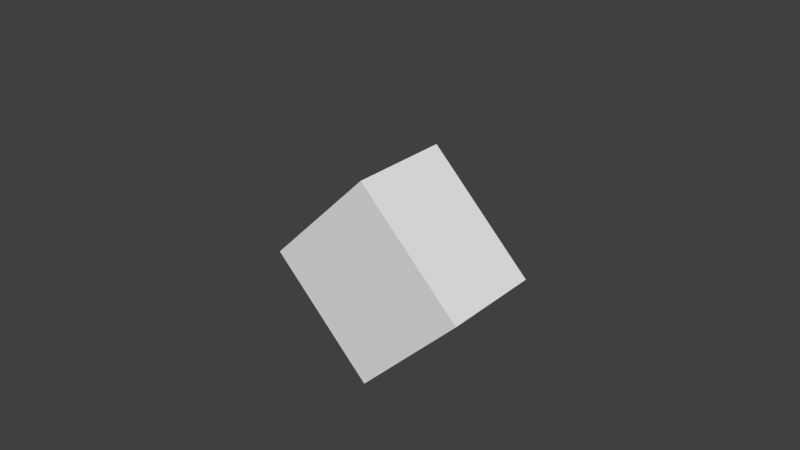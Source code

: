 # Source: meshes.blend  (saved by Blender 2.76.0; exported with 4.5.12 LTS)
import bpy
from mathutils import Matrix  # noqa: F401  (used for matrix-valued properties, if any)

bpy.ops.wm.read_factory_settings(use_empty=True)
scene = bpy.context.scene
scene.name = 'Scene'

# ---- collections
col_collection_1 = bpy.data.collections.new('Collection 1'); scene.collection.children.link(col_collection_1)
col_collection_1.hide_render = True
col_collection_1.hide_viewport = True
col_collection_2 = bpy.data.collections.new('Collection 2'); scene.collection.children.link(col_collection_2)
col_collection_2.hide_render = True
col_collection_2.hide_viewport = True
col_collection_3 = bpy.data.collections.new('Collection 3'); scene.collection.children.link(col_collection_3)
col_collection_3.hide_render = True
col_collection_3.hide_viewport = True
col_collection_4 = bpy.data.collections.new('Collection 4'); scene.collection.children.link(col_collection_4)
col_collection_4.hide_render = True
col_collection_4.hide_viewport = True
col_collection_5 = bpy.data.collections.new('Collection 5'); scene.collection.children.link(col_collection_5)
col_collection_5.hide_render = True
col_collection_5.hide_viewport = True
col_collection_6 = bpy.data.collections.new('Collection 6'); scene.collection.children.link(col_collection_6)
col_collection_6.hide_render = True
col_collection_6.hide_viewport = True
col_collection_7 = bpy.data.collections.new('Collection 7'); scene.collection.children.link(col_collection_7)
col_collection_7.hide_render = True
col_collection_7.hide_viewport = True
col_collection_8 = bpy.data.collections.new('Collection 8'); scene.collection.children.link(col_collection_8)
col_collection_8.hide_render = True
col_collection_8.hide_viewport = True
col_collection_11 = bpy.data.collections.new('Collection 11'); scene.collection.children.link(col_collection_11)
col_collection_11.hide_render = True
col_collection_11.hide_viewport = True
col_collection_12 = bpy.data.collections.new('Collection 12'); scene.collection.children.link(col_collection_12)
col_collection_13 = bpy.data.collections.new('Collection 13'); scene.collection.children.link(col_collection_13)
col_collection_13.hide_render = True
col_collection_13.hide_viewport = True
col_collection_14 = bpy.data.collections.new('Collection 14'); scene.collection.children.link(col_collection_14)
col_collection_14.hide_render = True
col_collection_14.hide_viewport = True
col_collection_15 = bpy.data.collections.new('Collection 15'); scene.collection.children.link(col_collection_15)
col_collection_15.hide_render = True
col_collection_15.hide_viewport = True
col_collection_16 = bpy.data.collections.new('Collection 16'); scene.collection.children.link(col_collection_16)
col_collection_16.hide_render = True
col_collection_16.hide_viewport = True
col_collection_17 = bpy.data.collections.new('Collection 17'); scene.collection.children.link(col_collection_17)
col_collection_17.hide_render = True
col_collection_17.hide_viewport = True

# ---- world
world_world = bpy.data.worlds.new('World'); scene.world = world_world
world_world.color = (0.05088, 0.05088, 0.05088)
world_world.use_sun_shadow = False
world_world.sun_shadow_jitter_overblur = 0.0
world_world.cycles.sampling_method = 'MANUAL'
world_world.cycles.sample_map_resolution = 256

# ---- meshes
me_red = bpy.data.meshes.new('red')
me_red.from_pydata([(0.0, -1.0, -1.0), (-0.629, -1.0, -0.5019), (0.0, 1.0, -1.0), (-0.629, 1.0, -0.5019), (0.629, -1.0, -0.5019), (0.629, 1.0, -0.5019), (-0.9487, -1.0, 0.001068), (-0.9487, 1.0, 0.001068), (0.9487, -1.0, 0.001068), (0.9487, 1.0, 0.001068), (-0.974, -1.0, 0.2941), (-0.974, 1.0, 0.2941), (0.9747, -1.0, 0.2941), (0.9747, 1.0, 0.2941), (-0.9331, -1.0, 0.5586), (-0.9331, 1.0, 0.5586), (0.9079, -1.0, 0.5586), (0.9079, 1.0, 0.5586), (-0.0008181, 1.0, 0.5586), (-0.0008181, -1.0, 0.5586), (0.8163, -1.0, 0.703), (0.8163, 1.0, 0.703), (0.07899, 1.0, 0.703), (0.07899, -1.0, 0.703), (-0.8219, -1.0, 0.6979), (-0.8219, 1.0, 0.6979), (-0.0767, 1.0, 0.6979), (-0.0767, -1.0, 0.6979), (0.5677, -1.0, 0.8561), (0.5677, 1.0, 0.8561), (0.3276, 1.0, 0.8561), (0.3276, -1.0, 0.8561), (-0.59, -1.0, 0.849), (-0.59, 1.0, 0.849), (-0.3087, 1.0, 0.849), (-0.3087, -1.0, 0.849)], [], [(1, 3, 2, 0), (5, 4, 0, 2), (3, 7, 11, 15, 25, 33, 34, 26, 18, 22, 30, 29, 21, 17, 13, 9, 5, 2), (4, 5, 9, 8), (0, 4, 8, 12, 16, 20, 28, 31, 23, 19, 27, 35, 32, 24, 14, 10, 6, 1), (3, 1, 6, 7), (8, 9, 13, 12), (7, 6, 10, 11), (13, 17, 16, 12), (11, 10, 14, 15), (18, 19, 23, 22), (22, 23, 31, 30), (16, 17, 21, 20), (15, 14, 24, 25), (19, 18, 26, 27), (30, 31, 28, 29), (32, 35, 34, 33), (25, 24, 32, 33), (27, 26, 34, 35), (21, 29, 28, 20)])
_uv = me_red.uv_layers.new(name='UVMap')
_uv.uv.foreach_set('vector', [0.2443, 0.9961, 0.00392, 0.9961, 0.005421, 0.7557, 0.2458, 0.7557, 0.2443, 0.9961, 0.00392, 0.9961, 0.005421, 0.7557, 0.2458, 0.7557, 0.1978, 0.7909, 0.2352, 0.858, 0.2413, 0.9029, 0.2384, 0.9358, 0.2321, 0.9718, 0.1981, 0.9879, 0.1726, 0.9823, 0.1533, 0.9712, 0.1287, 0.9545, 0.1046, 0.9769, 0.07988, 0.9883, 0.05409, 0.9881, 0.03004, 0.9751, 0.01558, 0.9507, 0.006173, 0.9106, 0.01181, 0.8642, 0.05135, 0.7941, 0.1258, 0.763, 0.001967, 0.7529, 0.2472, 0.7539, 0.2453, 0.9951, 0.00392, 0.9961, 0.1263, 0.7597, 0.2017, 0.8065, 0.2205, 0.8613, 0.2466, 0.8929, 0.2377, 0.9401, 0.2279, 0.9596, 0.2101, 0.9777, 0.1679, 0.9855, 0.1497, 0.9706, 0.1336, 0.9564, 0.119, 0.9708, 0.09466, 0.9887, 0.05686, 0.9813, 0.03602, 0.9689, 0.01951, 0.9494, 0.02003, 0.9148, 0.02827, 0.8674, 0.0577, 0.8048, 0.00392, 0.7578, 0.2453, 0.7539, 0.2453, 0.9951, 0.00392, 0.9961, 0.00392, 0.7539, 0.2423, 0.7529, 0.2443, 0.9951, 0.00392, 0.9961, 0.00392, 0.7558, 0.2443, 0.7529, 0.2433, 0.9971, 0.00392, 0.9961, 0.2464, 0.7544, 0.2453, 0.9946, 0.004214, 0.9962, 0.006086, 0.755, 0.005752, 0.7533, 0.244, 0.7564, 0.2449, 0.9948, 0.003284, 0.9958, 0.2425, 0.9969, 0.004247, 0.9953, 0.004869, 0.755, 0.2441, 0.7557, 0.2434, 0.995, 0.002218, 0.9942, 0.003927, 0.754, 0.2471, 0.7548, 0.002261, 0.7529, 0.2462, 0.752, 0.2446, 0.9951, 0.005958, 0.996, 0.0009067, 0.7589, 0.2421, 0.7557, 0.2433, 0.993, 0.003045, 0.9952, 0.2434, 0.9941, 0.003114, 0.9942, 0.007912, 0.754, 0.2442, 0.7539, 0.2433, 0.9955, 0.004277, 0.9961, 0.003523, 0.753, 0.245, 0.7537, 0.244, 0.7556, 0.2425, 0.9952, 0.002289, 0.9954, 0.002751, 0.7551, 0.004908, 0.7539, 0.2461, 0.7568, 0.2432, 0.9951, 0.001979, 0.9941, 0.2414, 0.9951, 0.003073, 0.9961, 0.004049, 0.7558, 0.2443, 0.7549, 0.2455, 0.7527, 0.2418, 0.992, 0.003981, 0.9961, 0.002776, 0.7539])
me_red.use_remesh_preserve_volume = False
me_red.use_remesh_preserve_attributes = False
me_red.use_mirror_vertex_groups = False
me_red.update()
me_purple = bpy.data.meshes.new('purple')
me_purple.from_pydata([(0.0, -1.0, -1.0), (0.0, -1.0, 1.0), (0.0, 1.0, -1.0), (0.0, 1.0, 1.0), (-1.0, -1.0, 0.0), (-1.0, 1.0, 0.0), (1.0, 1.0, 0.0), (1.0, -1.0, 0.0)], [], [(3, 5, 4, 1), (3, 1, 7, 6), (4, 5, 2, 0), (6, 2, 5, 3), (4, 0, 7, 1), (6, 7, 0, 2)])
_uv = me_purple.uv_layers.new(name='UVMap')
_uv.uv.foreach_set('vector', [0.2611, 0.9895, 0.2613, 0.9558, 0.2951, 0.9566, 0.2949, 0.9902, 0.2944, 0.9892, 0.2613, 0.9888, 0.2613, 0.956, 0.2944, 0.9564, 0.2949, 0.9901, 0.2605, 0.9894, 0.2609, 0.9557, 0.2953, 0.9564, 0.2552, 0.8771, 0.3747, 0.7519, 0.4951, 0.8733, 0.3739, 0.9985, 0.2539, 0.873, 0.3795, 0.7524, 0.4984, 0.8797, 0.3712, 0.9987, 0.2962, 0.9911, 0.2596, 0.9903, 0.2598, 0.9559, 0.2964, 0.9567])
me_purple.use_remesh_preserve_volume = False
me_purple.use_remesh_preserve_attributes = False
me_purple.use_mirror_vertex_groups = False
me_purple.update()
me_blue = bpy.data.meshes.new('blue')
me_blue.from_pydata([(0.0, -1.0, -1.0), (-1.0, -1.0, 1.0), (0.0, 1.0, -1.0), (-1.0, 1.0, 1.0), (1.0, -1.0, 1.0), (1.0, 1.0, 1.0)], [], [(1, 3, 2, 0), (5, 4, 0, 2), (4, 1, 0), (4, 5, 3, 1), (3, 5, 2)])
_uv = me_blue.uv_layers.new(name='UVMap')
_uv.uv.foreach_set('vector', [0.7417, 0.9906, 0.5085, 0.9897, 0.5095, 0.7566, 0.7426, 0.7575, 0.7417, 0.9906, 0.5085, 0.9897, 0.5095, 0.7566, 0.7426, 0.7575, 0.7417, 0.9906, 0.5085, 0.9897, 0.6263, 0.7606, 0.7417, 0.9906, 0.5085, 0.9897, 0.5095, 0.7566, 0.7426, 0.7575, 0.7417, 0.9906, 0.5085, 0.9897, 0.6217, 0.7652])
me_blue.use_remesh_preserve_volume = False
me_blue.use_remesh_preserve_attributes = False
me_blue.use_mirror_vertex_groups = False
me_blue.update()
me_cyan = bpy.data.meshes.new('cyan')
me_cyan.from_pydata([(-1.0, -1.0, -1.0), (0.0, -1.0, 1.0), (-1.0, 1.0, -1.0), (0.0, 1.0, 1.0), (1.0, -1.0, -1.0), (1.0, 1.0, -1.0)], [], [(1, 3, 2, 0), (3, 1, 4, 5), (0, 2, 5, 4), (1, 0, 4), (3, 5, 2)])
_uv = me_cyan.uv_layers.new(name='UVMap')
_uv.uv.foreach_set('vector', [0.9922, 0.9913, 0.7574, 0.9937, 0.755, 0.759, 0.9898, 0.7566, 0.9922, 0.9913, 0.7574, 0.9937, 0.755, 0.759, 0.9898, 0.7566, 0.9922, 0.9913, 0.7574, 0.9937, 0.755, 0.759, 0.9898, 0.7566, 0.8721, 0.9875, 0.755, 0.759, 0.9898, 0.7566, 0.8706, 0.9937, 0.755, 0.759, 0.9898, 0.7566])
me_cyan.use_remesh_preserve_volume = False
me_cyan.use_remesh_preserve_attributes = False
me_cyan.use_mirror_vertex_groups = False
me_cyan.update()
me_green = bpy.data.meshes.new('green')
me_green.from_pydata([(0.0, -1.0, -1.0), (0.0, 1.0, -1.0), (0.5, -1.0, -0.866), (0.5, 1.0, -0.866), (0.866, -1.0, -0.5), (0.866, 1.0, -0.5), (1.0, -1.0, 8.742e-08), (1.0, 1.0, 0.0), (0.866, -1.0, 0.5), (0.866, 1.0, 0.5), (0.5, -1.0, 0.866), (0.5, 1.0, 0.866), (1.51e-07, -1.0, 1.0), (1.51e-07, 1.0, 1.0), (-0.5, -1.0, 0.866), (-0.5, 1.0, 0.866), (-0.866, -1.0, 0.5), (-0.866, 1.0, 0.5), (-1.0, -1.0, 5.086e-07), (-1.0, 1.0, 4.212e-07), (-0.866, -1.0, -0.5), (-0.866, 1.0, -0.5), (-0.5, -1.0, -0.866), (-0.5, 1.0, -0.866)], [], [(0, 1, 3, 2), (2, 3, 5, 4), (4, 5, 7, 6), (6, 7, 9, 8), (8, 9, 11, 10), (10, 11, 13, 12), (12, 13, 15, 14), (14, 15, 17, 16), (16, 17, 19, 18), (18, 19, 21, 20), (3, 1, 23, 21, 19, 17, 15, 13, 11, 9, 7, 5), (22, 23, 1, 0), (20, 21, 23, 22), (0, 2, 4, 6, 8, 10, 12, 14, 16, 18, 20, 22)])
_uv = me_green.uv_layers.new(name='UVMap')
_uv.uv.foreach_set('vector', [0.01076, 0.7145, 0.03834, 0.7145, 0.03834, 0.7421, 0.01076, 0.7421, 0.01091, 0.7153, 0.03791, 0.7153, 0.03791, 0.7423, 0.01091, 0.7423, 0.00964, 0.7145, 0.03715, 0.7145, 0.03715, 0.742, 0.00964, 0.742, 0.009982, 0.7154, 0.03681, 0.7154, 0.03681, 0.7423, 0.009982, 0.7423, 0.0118, 0.7162, 0.03615, 0.7162, 0.03615, 0.7406, 0.0118, 0.7406, 0.01017, 0.7152, 0.03757, 0.715, 0.03778, 0.7424, 0.01038, 0.7426, 0.03735, 0.7427, 0.008976, 0.7427, 0.008984, 0.7143, 0.03736, 0.7143, 0.03674, 0.7414, 0.01026, 0.7416, 0.01005, 0.7151, 0.03654, 0.7149, 0.03669, 0.7418, 0.01042, 0.7421, 0.01011, 0.7159, 0.03638, 0.7155, 0.03714, 0.7416, 0.01134, 0.7416, 0.01139, 0.7158, 0.03719, 0.7158, 0.06393, 0.5265, 0.1221, 0.5104, 0.1805, 0.5255, 0.2235, 0.5678, 0.2396, 0.626, 0.2245, 0.6844, 0.1822, 0.7274, 0.124, 0.7435, 0.06559, 0.7284, 0.02257, 0.6861, 0.006475, 0.6279, 0.02161, 0.5695, 0.03724, 0.7425, 0.009696, 0.7427, 0.009556, 0.7151, 0.0371, 0.715, 0.03664, 0.7408, 0.0124, 0.7411, 0.01218, 0.7168, 0.03642, 0.7166, 0.1231, 0.5026, 0.1851, 0.5182, 0.2309, 0.5627, 0.2484, 0.6241, 0.2328, 0.6861, 0.1883, 0.7319, 0.1269, 0.7493, 0.06492, 0.7337, 0.01909, 0.6893, 0.00164, 0.6278, 0.01724, 0.5659, 0.06172, 0.5201])
me_green.use_remesh_preserve_volume = False
me_green.use_remesh_preserve_attributes = False
me_green.use_mirror_vertex_groups = False
me_green.update()
me_yellow = bpy.data.meshes.new('yellow')
me_yellow.from_pydata([(-0.6278, -1.0, -1.0), (-0.996, -1.0, 0.2334), (-0.6278, 1.0, -1.0), (-0.996, 1.0, 0.2334), (0.6278, -1.0, -1.0), (0.996, -1.0, 0.2334), (0.6278, 1.0, -1.0), (0.996, 1.0, 0.2334), (-0.4919, -1.0, -0.2867), (-0.4919, 1.0, -0.2867), (0.0, 1.0, 1.0), (0.4919, 1.0, -0.2867), (0.0, 1.0, -0.6583), (0.4919, -1.0, -0.2867), (0.0, -1.0, 1.0), (0.0, -1.0, -0.6583), (0.3041, 1.0, 0.3299), (-0.3041, -1.0, 0.3299), (-0.3041, 1.0, 0.3299), (0.3041, -1.0, 0.3299)], [], [(16, 7, 11, 6, 12, 2, 9, 3, 18, 10), (17, 1, 8, 0, 15, 4, 13, 5, 19, 14), (18, 17, 14, 10), (17, 18, 3, 1), (19, 16, 10, 14), (16, 19, 5, 7), (13, 11, 7, 5), (4, 6, 11, 13), (3, 9, 8, 1), (0, 8, 9, 2), (0, 2, 12, 15), (15, 12, 6, 4)])
_uv = me_yellow.uv_layers.new(name='UVMap')
_uv.uv.foreach_set('vector', [0.3383, 0.6643, 0.2538, 0.6525, 0.3154, 0.589, 0.2988, 0.5018, 0.3755, 0.5436, 0.4522, 0.5018, 0.4356, 0.589, 0.4972, 0.6525, 0.4126, 0.6643, 0.3755, 0.7462, 0.3405, 0.6665, 0.2576, 0.6549, 0.318, 0.5926, 0.3017, 0.5072, 0.3769, 0.5482, 0.452, 0.5072, 0.4357, 0.5926, 0.4961, 0.6549, 0.4133, 0.6665, 0.3769, 0.7467, 0.2647, 0.512, 0.4881, 0.5109, 0.4892, 0.7385, 0.2658, 0.7396, 0.4857, 0.7412, 0.2707, 0.7434, 0.2682, 0.4984, 0.4832, 0.4962, 0.258, 0.5038, 0.49, 0.5038, 0.49, 0.7428, 0.258, 0.7428, 0.4905, 0.738, 0.2537, 0.738, 0.2537, 0.5016, 0.4905, 0.5016, 0.2545, 0.502, 0.4935, 0.502, 0.4935, 0.7389, 0.2545, 0.7389, 0.2562, 0.5019, 0.4879, 0.5019, 0.4879, 0.7409, 0.2562, 0.7409, 0.2685, 0.7252, 0.2688, 0.5193, 0.4815, 0.5196, 0.4812, 0.7255, 0.495, 0.5068, 0.495, 0.7438, 0.2589, 0.7438, 0.2589, 0.5068, 0.2551, 0.5059, 0.489, 0.5059, 0.489, 0.742, 0.2551, 0.742, 0.4867, 0.7429, 0.2566, 0.742, 0.2575, 0.505, 0.4875, 0.5058])
me_yellow.use_remesh_preserve_volume = False
me_yellow.use_remesh_preserve_attributes = False
me_yellow.use_mirror_vertex_groups = False
me_yellow.update()
me_selector = bpy.data.meshes.new('selector')
me_selector.from_pydata([(-0.1, -1.0, -1.0), (-0.1, -1.0, -1.2), (0.1, -1.0, -1.0), (0.1, -1.0, -1.2), (-0.1, -0.8, -1.0), (-0.1, -0.8, -1.2), (0.1, -0.8, -1.0), (0.1, -0.8, -1.2), (-0.1, -1.2, -1.0), (-0.1, -1.2, -1.2), (0.1, -1.2, -1.0), (0.1, -1.2, -1.2), (0.3, -1.0, -1.0), (0.3, -1.0, -1.2), (0.3, -1.2, -1.0), (0.3, -1.2, -1.2), (-0.1, -1.0, -0.8), (0.1, -1.0, -0.8), (-0.1, -1.2, -0.8), (0.1, -1.2, -0.8), (0.1, 1.2, -1.0), (0.1, 1.2, -1.2), (0.1, 1.0, -1.0), (0.1, 1.0, -1.2), (0.3, 1.2, -1.0), (0.3, 1.2, -1.2), (0.3, 1.0, -1.0), (0.3, 1.0, -1.2), (-0.1, 1.2, -1.0), (-0.1, 1.2, -1.2), (-0.1, 1.0, -1.0), (-0.1, 1.0, -1.2), (0.1, 0.8, -1.0), (0.1, 0.8, -1.2), (-0.1, 0.8, -1.0), (-0.1, 0.8, -1.2), (0.1, 1.2, -0.8), (0.1, 1.0, -0.8), (-0.1, 1.2, -0.8), (-0.1, 1.0, -0.8), (-0.1, 1.0, 1.0), (-0.1, 1.0, 1.2), (0.1, 1.0, 1.0), (0.1, 1.0, 1.2), (-0.1, 0.8, 1.0), (-0.1, 0.8, 1.2), (0.1, 0.8, 1.0), (0.1, 0.8, 1.2), (-0.1, 1.2, 1.0), (-0.1, 1.2, 1.2), (0.1, 1.2, 1.0), (0.1, 1.2, 1.2), (0.3, 1.0, 1.0), (0.3, 1.0, 1.2), (0.3, 1.2, 1.0), (0.3, 1.2, 1.2), (-0.1, 1.0, 0.8), (0.1, 1.0, 0.8), (-0.1, 1.2, 0.8), (0.1, 1.2, 0.8), (0.1, -1.2, 1.0), (0.1, -1.2, 1.2), (0.1, -1.0, 1.0), (0.1, -1.0, 1.2), (0.3, -1.2, 1.0), (0.3, -1.2, 1.2), (0.3, -1.0, 1.0), (0.3, -1.0, 1.2), (-0.1, -1.2, 1.0), (-0.1, -1.2, 1.2), (-0.1, -1.0, 1.0), (-0.1, -1.0, 1.2), (0.1, -0.8, 1.0), (0.1, -0.8, 1.2), (-0.1, -0.8, 1.0), (-0.1, -0.8, 1.2), (0.1, -1.2, 0.8), (0.1, -1.0, 0.8), (-0.1, -1.2, 0.8), (-0.1, -1.0, 0.8), (-0.3, -1.0, -1.0), (-0.3, -1.0, -1.2), (-0.3, -1.2, -1.0), (-0.3, -1.2, -1.2), (-0.3, 1.2, -1.0), (-0.3, 1.2, -1.2), (-0.3, 1.0, -1.0), (-0.3, 1.0, -1.2), (-0.3, 1.0, 1.0), (-0.3, 1.0, 1.2), (-0.3, 1.2, 1.0), (-0.3, 1.2, 1.2), (-0.3, -1.2, 1.0), (-0.3, -1.2, 1.2), (-0.3, -1.0, 1.0), (-0.3, -1.0, 1.2), (2.2, 1.0, -1.0), (2.2, 1.0, -1.2), (2.0, 1.0, -1.0), (2.0, 1.0, -1.2), (2.2, 0.8, -1.0), (2.2, 0.8, -1.2), (2.0, 0.8, -1.0), (2.0, 0.8, -1.2), (2.2, 1.2, -1.0), (2.2, 1.2, -1.2), (2.0, 1.2, -1.0), (2.0, 1.2, -1.2), (1.8, 1.0, -1.0), (1.8, 1.0, -1.2), (1.8, 1.2, -1.0), (1.8, 1.2, -1.2), (2.2, 1.0, -0.8), (2.0, 1.0, -0.8), (2.2, 1.2, -0.8), (2.0, 1.2, -0.8), (-2.2, -1.0, -1.0), (-2.2, -1.0, -1.2), (-2.0, -1.0, -1.0), (-2.0, -1.0, -1.2), (-2.2, -0.8, -1.0), (-2.2, -0.8, -1.2), (-2.0, -0.8, -1.0), (-2.0, -0.8, -1.2), (-2.2, -1.2, -1.0), (-2.2, -1.2, -1.2), (-2.0, -1.2, -1.0), (-2.0, -1.2, -1.2), (-1.8, -1.0, -1.0), (-1.8, -1.0, -1.2), (-1.8, -1.2, -1.0), (-1.8, -1.2, -1.2), (-2.2, -1.0, -0.8), (-2.0, -1.0, -0.8), (-2.2, -1.2, -0.8), (-2.0, -1.2, -0.8), (-2.0, 1.2, -1.0), (-2.0, 1.2, -1.2), (-2.0, 1.0, -1.0), (-2.0, 1.0, -1.2), (-1.8, 1.2, -1.0), (-1.8, 1.2, -1.2), (-1.8, 1.0, -1.0), (-1.8, 1.0, -1.2), (-2.2, 1.2, -1.0), (-2.2, 1.2, -1.2), (-2.2, 1.0, -1.0), (-2.2, 1.0, -1.2), (-2.0, 0.8, -1.0), (-2.0, 0.8, -1.2), (-2.2, 0.8, -1.0), (-2.2, 0.8, -1.2), (-2.0, 1.2, -0.8), (-2.0, 1.0, -0.8), (-2.2, 1.2, -0.8), (-2.2, 1.0, -0.8), (2.0, -1.2, -1.0), (2.0, -1.2, -1.2), (2.0, -1.0, -1.0), (2.0, -1.0, -1.2), (1.8, -1.2, -1.0), (1.8, -1.2, -1.2), (1.8, -1.0, -1.0), (1.8, -1.0, -1.2), (2.2, -1.2, -1.0), (2.2, -1.2, -1.2), (2.2, -1.0, -1.0), (2.2, -1.0, -1.2), (2.0, -0.8, -1.0), (2.0, -0.8, -1.2), (2.2, -0.8, -1.0), (2.2, -0.8, -1.2), (2.0, -1.2, -0.8), (2.0, -1.0, -0.8), (2.2, -1.2, -0.8), (2.2, -1.0, -0.8), (-2.2, 1.0, 1.0), (-2.2, 1.0, 1.2), (-2.0, 1.0, 1.0), (-2.0, 1.0, 1.2), (-2.2, 0.8, 1.0), (-2.2, 0.8, 1.2), (-2.0, 0.8, 1.0), (-2.0, 0.8, 1.2), (-2.2, 1.2, 1.0), (-2.2, 1.2, 1.2), (-2.0, 1.2, 1.0), (-2.0, 1.2, 1.2), (-1.8, 1.0, 1.0), (-1.8, 1.0, 1.2), (-1.8, 1.2, 1.0), (-1.8, 1.2, 1.2), (-2.2, 1.0, 0.8), (-2.0, 1.0, 0.8), (-2.2, 1.2, 0.8), (-2.0, 1.2, 0.8), (2.2, -1.0, 1.0), (2.2, -1.0, 1.2), (2.0, -1.0, 1.0), (2.0, -1.0, 1.2), (2.2, -0.8, 1.0), (2.2, -0.8, 1.2), (2.0, -0.8, 1.0), (2.0, -0.8, 1.2), (2.2, -1.2, 1.0), (2.2, -1.2, 1.2), (2.0, -1.2, 1.0), (2.0, -1.2, 1.2), (1.8, -1.0, 1.0), (1.8, -1.0, 1.2), (1.8, -1.2, 1.0), (1.8, -1.2, 1.2), (2.2, -1.0, 0.8), (2.0, -1.0, 0.8), (2.2, -1.2, 0.8), (2.0, -1.2, 0.8), (2.0, 1.2, 1.0), (2.0, 1.2, 1.2), (2.0, 1.0, 1.0), (2.0, 1.0, 1.2), (1.8, 1.2, 1.0), (1.8, 1.2, 1.2), (1.8, 1.0, 1.0), (1.8, 1.0, 1.2), (2.2, 1.2, 1.0), (2.2, 1.2, 1.2), (2.2, 1.0, 1.0), (2.2, 1.0, 1.2), (2.0, 0.8, 1.0), (2.0, 0.8, 1.2), (2.2, 0.8, 1.0), (2.2, 0.8, 1.2), (2.0, 1.2, 0.8), (2.0, 1.0, 0.8), (2.2, 1.2, 0.8), (2.2, 1.0, 0.8), (-2.0, -1.2, 1.0), (-2.0, -1.2, 1.2), (-2.0, -1.0, 1.0), (-2.0, -1.0, 1.2), (-1.8, -1.2, 1.0), (-1.8, -1.2, 1.2), (-1.8, -1.0, 1.0), (-1.8, -1.0, 1.2), (-2.2, -1.2, 1.0), (-2.2, -1.2, 1.2), (-2.2, -1.0, 1.0), (-2.2, -1.0, 1.2), (-2.0, -0.8, 1.0), (-2.0, -0.8, 1.2), (-2.2, -0.8, 1.0), (-2.2, -0.8, 1.2), (-2.0, -1.2, 0.8), (-2.0, -1.0, 0.8), (-2.2, -1.2, 0.8), (-2.2, -1.0, 0.8)], [], [(11, 3, 13, 15), (3, 7, 6, 2), (7, 5, 4, 6), (5, 1, 0, 4), (0, 2, 6, 4), (5, 7, 3, 1), (9, 11, 10, 8), (1, 9, 83, 81), (10, 2, 17, 19), (1, 3, 11, 9), (13, 12, 14, 15), (3, 2, 12, 13), (2, 10, 14, 12), (10, 11, 15, 14), (17, 16, 18, 19), (2, 0, 16, 17), (0, 8, 18, 16), (8, 10, 19, 18), (31, 23, 33, 35), (23, 27, 26, 22), (27, 25, 24, 26), (25, 21, 20, 24), (20, 22, 26, 24), (25, 27, 23, 21), (49, 48, 90, 91), (20, 21, 29, 28), (30, 22, 37, 39), (21, 23, 31, 29), (33, 32, 34, 35), (23, 22, 32, 33), (22, 30, 34, 32), (30, 31, 35, 34), (37, 36, 38, 39), (22, 20, 36, 37), (20, 28, 38, 36), (28, 30, 39, 38), (51, 43, 53, 55), (43, 47, 46, 42), (47, 45, 44, 46), (45, 41, 40, 44), (40, 42, 46, 44), (45, 47, 43, 41), (49, 51, 50, 48), (69, 71, 95, 93), (50, 42, 57, 59), (41, 43, 51, 49), (53, 52, 54, 55), (43, 42, 52, 53), (42, 50, 54, 52), (50, 51, 55, 54), (57, 56, 58, 59), (42, 40, 56, 57), (40, 48, 58, 56), (48, 50, 59, 58), (71, 63, 73, 75), (63, 67, 66, 62), (67, 65, 64, 66), (65, 61, 60, 64), (60, 62, 66, 64), (65, 67, 63, 61), (48, 40, 88, 90), (60, 61, 69, 68), (70, 62, 77, 79), (61, 63, 71, 69), (73, 72, 74, 75), (63, 62, 72, 73), (62, 70, 74, 72), (70, 71, 75, 74), (77, 76, 78, 79), (62, 60, 76, 77), (60, 68, 78, 76), (68, 70, 79, 78), (80, 81, 83, 82), (85, 87, 86, 84), (88, 89, 91, 90), (93, 95, 94, 92), (71, 70, 94, 95), (28, 29, 85, 84), (8, 0, 80, 82), (70, 68, 92, 94), (29, 31, 87, 85), (9, 8, 82, 83), (40, 41, 89, 88), (31, 30, 86, 87), (30, 28, 84, 86), (0, 1, 81, 80), (41, 49, 91, 89), (68, 69, 93, 92), (107, 99, 109, 111), (99, 103, 102, 98), (103, 101, 100, 102), (101, 97, 96, 100), (96, 98, 102, 100), (101, 103, 99, 97), (105, 107, 106, 104), (96, 97, 105, 104), (106, 98, 113, 115), (97, 99, 107, 105), (109, 108, 110, 111), (99, 98, 108, 109), (98, 106, 110, 108), (106, 107, 111, 110), (113, 112, 114, 115), (98, 96, 112, 113), (96, 104, 114, 112), (104, 106, 115, 114), (127, 119, 129, 131), (119, 123, 122, 118), (123, 121, 120, 122), (121, 117, 116, 120), (116, 118, 122, 120), (121, 123, 119, 117), (125, 127, 126, 124), (116, 117, 125, 124), (126, 118, 133, 135), (117, 119, 127, 125), (129, 128, 130, 131), (119, 118, 128, 129), (118, 126, 130, 128), (126, 127, 131, 130), (133, 132, 134, 135), (118, 116, 132, 133), (116, 124, 134, 132), (124, 126, 135, 134), (147, 139, 149, 151), (139, 143, 142, 138), (143, 141, 140, 142), (141, 137, 136, 140), (136, 138, 142, 140), (141, 143, 139, 137), (145, 147, 146, 144), (136, 137, 145, 144), (146, 138, 153, 155), (137, 139, 147, 145), (149, 148, 150, 151), (139, 138, 148, 149), (138, 146, 150, 148), (146, 147, 151, 150), (153, 152, 154, 155), (138, 136, 152, 153), (136, 144, 154, 152), (144, 146, 155, 154), (167, 159, 169, 171), (159, 163, 162, 158), (163, 161, 160, 162), (161, 157, 156, 160), (156, 158, 162, 160), (161, 163, 159, 157), (165, 167, 166, 164), (156, 157, 165, 164), (166, 158, 173, 175), (157, 159, 167, 165), (169, 168, 170, 171), (159, 158, 168, 169), (158, 166, 170, 168), (166, 167, 171, 170), (173, 172, 174, 175), (158, 156, 172, 173), (156, 164, 174, 172), (164, 166, 175, 174), (187, 179, 189, 191), (179, 183, 182, 178), (183, 181, 180, 182), (181, 177, 176, 180), (176, 178, 182, 180), (181, 183, 179, 177), (185, 187, 186, 184), (176, 177, 185, 184), (186, 178, 193, 195), (177, 179, 187, 185), (189, 188, 190, 191), (179, 178, 188, 189), (178, 186, 190, 188), (186, 187, 191, 190), (193, 192, 194, 195), (178, 176, 192, 193), (176, 184, 194, 192), (184, 186, 195, 194), (207, 199, 209, 211), (199, 203, 202, 198), (203, 201, 200, 202), (201, 197, 196, 200), (196, 198, 202, 200), (201, 203, 199, 197), (205, 207, 206, 204), (196, 197, 205, 204), (206, 198, 213, 215), (197, 199, 207, 205), (209, 208, 210, 211), (199, 198, 208, 209), (198, 206, 210, 208), (206, 207, 211, 210), (213, 212, 214, 215), (198, 196, 212, 213), (196, 204, 214, 212), (204, 206, 215, 214), (227, 219, 229, 231), (219, 223, 222, 218), (223, 221, 220, 222), (221, 217, 216, 220), (216, 218, 222, 220), (221, 223, 219, 217), (225, 227, 226, 224), (216, 217, 225, 224), (226, 218, 233, 235), (217, 219, 227, 225), (229, 228, 230, 231), (219, 218, 228, 229), (218, 226, 230, 228), (226, 227, 231, 230), (233, 232, 234, 235), (218, 216, 232, 233), (216, 224, 234, 232), (224, 226, 235, 234), (247, 239, 249, 251), (239, 243, 242, 238), (243, 241, 240, 242), (241, 237, 236, 240), (236, 238, 242, 240), (241, 243, 239, 237), (245, 247, 246, 244), (236, 237, 245, 244), (246, 238, 253, 255), (237, 239, 247, 245), (249, 248, 250, 251), (239, 238, 248, 249), (238, 246, 250, 248), (246, 247, 251, 250), (253, 252, 254, 255), (238, 236, 252, 253), (236, 244, 254, 252), (244, 246, 255, 254)])
_uv = me_selector.uv_layers.new(name='UVMap')
_uv.uv.foreach_set('vector', [0.5121, 0.5071, 0.7439, 0.5071, 0.7439, 0.7389, 0.5121, 0.7389, 0.5121, 0.5071, 0.7439, 0.5071, 0.7439, 0.7389, 0.5121, 0.7389, 0.5121, 0.5071, 0.7439, 0.5071, 0.7439, 0.7389, 0.5121, 0.7389, 0.5121, 0.5071, 0.7439, 0.5071, 0.7439, 0.7389, 0.5121, 0.7389, 0.5121, 0.5071, 0.7439, 0.5071, 0.7439, 0.7389, 0.5121, 0.7389, 0.5121, 0.5071, 0.7439, 0.5071, 0.7439, 0.7389, 0.5121, 0.7389, 0.5121, 0.5071, 0.7439, 0.5071, 0.7439, 0.7389, 0.5121, 0.7389, 0.5121, 0.5071, 0.7439, 0.5071, 0.7439, 0.7389, 0.5121, 0.7389, 0.5121, 0.5071, 0.7439, 0.5071, 0.7439, 0.7389, 0.5121, 0.7389, 0.5121, 0.5071, 0.7439, 0.5071, 0.7439, 0.7389, 0.5121, 0.7389, 0.5121, 0.5071, 0.7439, 0.5071, 0.7439, 0.7389, 0.5121, 0.7389, 0.5121, 0.5071, 0.7439, 0.5071, 0.7439, 0.7389, 0.5121, 0.7389, 0.5121, 0.5071, 0.7439, 0.5071, 0.7439, 0.7389, 0.5121, 0.7389, 0.5121, 0.5071, 0.7439, 0.5071, 0.7439, 0.7389, 0.5121, 0.7389, 0.5121, 0.5071, 0.7439, 0.5071, 0.7439, 0.7389, 0.5121, 0.7389, 0.5121, 0.5071, 0.7439, 0.5071, 0.7439, 0.7389, 0.5121, 0.7389, 0.5121, 0.5071, 0.7439, 0.5071, 0.7439, 0.7389, 0.5121, 0.7389, 0.5121, 0.5071, 0.7439, 0.5071, 0.7439, 0.7389, 0.5121, 0.7389, 0.5121, 0.5071, 0.7439, 0.5071, 0.7439, 0.7389, 0.5121, 0.7389, 0.5121, 0.5071, 0.7439, 0.5071, 0.7439, 0.7389, 0.5121, 0.7389, 0.5121, 0.5071, 0.7439, 0.5071, 0.7439, 0.7389, 0.5121, 0.7389, 0.5121, 0.5071, 0.7439, 0.5071, 0.7439, 0.7389, 0.5121, 0.7389, 0.5121, 0.5071, 0.7439, 0.5071, 0.7439, 0.7389, 0.5121, 0.7389, 0.5121, 0.5071, 0.7439, 0.5071, 0.7439, 0.7389, 0.5121, 0.7389, 0.5121, 0.5071, 0.7439, 0.5071, 0.7439, 0.7389, 0.5121, 0.7389, 0.5121, 0.5071, 0.7439, 0.5071, 0.7439, 0.7389, 0.5121, 0.7389, 0.5121, 0.5071, 0.7439, 0.5071, 0.7439, 0.7389, 0.5121, 0.7389, 0.5121, 0.5071, 0.7439, 0.5071, 0.7439, 0.7389, 0.5121, 0.7389, 0.5121, 0.5071, 0.7439, 0.5071, 0.7439, 0.7389, 0.5121, 0.7389, 0.5121, 0.5071, 0.7439, 0.5071, 0.7439, 0.7389, 0.5121, 0.7389, 0.5121, 0.5071, 0.7439, 0.5071, 0.7439, 0.7389, 0.5121, 0.7389, 0.5121, 0.5071, 0.7439, 0.5071, 0.7439, 0.7389, 0.5121, 0.7389, 0.5121, 0.5071, 0.7439, 0.5071, 0.7439, 0.7389, 0.5121, 0.7389, 0.5121, 0.5071, 0.7439, 0.5071, 0.7439, 0.7389, 0.5121, 0.7389, 0.5121, 0.5071, 0.7439, 0.5071, 0.7439, 0.7389, 0.5121, 0.7389, 0.5121, 0.5071, 0.7439, 0.5071, 0.7439, 0.7389, 0.5121, 0.7389, 0.5121, 0.5071, 0.7439, 0.5071, 0.7439, 0.7389, 0.5121, 0.7389, 0.5121, 0.5071, 0.7439, 0.5071, 0.7439, 0.7389, 0.5121, 0.7389, 0.5121, 0.5071, 0.7439, 0.5071, 0.7439, 0.7389, 0.5121, 0.7389, 0.5121, 0.5071, 0.7439, 0.5071, 0.7439, 0.7389, 0.5121, 0.7389, 0.5121, 0.5071, 0.7439, 0.5071, 0.7439, 0.7389, 0.5121, 0.7389, 0.5121, 0.5071, 0.7439, 0.5071, 0.7439, 0.7389, 0.5121, 0.7389, 0.5121, 0.5071, 0.7439, 0.5071, 0.7439, 0.7389, 0.5121, 0.7389, 0.5121, 0.5071, 0.7439, 0.5071, 0.7439, 0.7389, 0.5121, 0.7389, 0.5121, 0.5071, 0.7439, 0.5071, 0.7439, 0.7389, 0.5121, 0.7389, 0.5121, 0.5071, 0.7439, 0.5071, 0.7439, 0.7389, 0.5121, 0.7389, 0.5121, 0.5071, 0.7439, 0.5071, 0.7439, 0.7389, 0.5121, 0.7389, 0.5121, 0.5071, 0.7439, 0.5071, 0.7439, 0.7389, 0.5121, 0.7389, 0.5121, 0.5071, 0.7439, 0.5071, 0.7439, 0.7389, 0.5121, 0.7389, 0.5121, 0.5071, 0.7439, 0.5071, 0.7439, 0.7389, 0.5121, 0.7389, 0.5121, 0.5071, 0.7439, 0.5071, 0.7439, 0.7389, 0.5121, 0.7389, 0.5121, 0.5071, 0.7439, 0.5071, 0.7439, 0.7389, 0.5121, 0.7389, 0.5121, 0.5071, 0.7439, 0.5071, 0.7439, 0.7389, 0.5121, 0.7389, 0.5121, 0.5071, 0.7439, 0.5071, 0.7439, 0.7389, 0.5121, 0.7389, 0.5121, 0.5071, 0.7439, 0.5071, 0.7439, 0.7389, 0.5121, 0.7389, 0.5121, 0.5071, 0.7439, 0.5071, 0.7439, 0.7389, 0.5121, 0.7389, 0.5121, 0.5071, 0.7439, 0.5071, 0.7439, 0.7389, 0.5121, 0.7389, 0.5121, 0.5071, 0.7439, 0.5071, 0.7439, 0.7389, 0.5121, 0.7389, 0.5121, 0.5071, 0.7439, 0.5071, 0.7439, 0.7389, 0.5121, 0.7389, 0.5121, 0.5071, 0.7439, 0.5071, 0.7439, 0.7389, 0.5121, 0.7389, 0.5121, 0.5071, 0.7439, 0.5071, 0.7439, 0.7389, 0.5121, 0.7389, 0.5121, 0.5071, 0.7439, 0.5071, 0.7439, 0.7389, 0.5121, 0.7389, 0.5121, 0.5071, 0.7439, 0.5071, 0.7439, 0.7389, 0.5121, 0.7389, 0.5121, 0.5071, 0.7439, 0.5071, 0.7439, 0.7389, 0.5121, 0.7389, 0.5121, 0.5071, 0.7439, 0.5071, 0.7439, 0.7389, 0.5121, 0.7389, 0.5121, 0.5071, 0.7439, 0.5071, 0.7439, 0.7389, 0.5121, 0.7389, 0.5121, 0.5071, 0.7439, 0.5071, 0.7439, 0.7389, 0.5121, 0.7389, 0.5121, 0.5071, 0.7439, 0.5071, 0.7439, 0.7389, 0.5121, 0.7389, 0.5121, 0.5071, 0.7439, 0.5071, 0.7439, 0.7389, 0.5121, 0.7389, 0.5121, 0.5071, 0.7439, 0.5071, 0.7439, 0.7389, 0.5121, 0.7389, 0.5121, 0.5071, 0.7439, 0.5071, 0.7439, 0.7389, 0.5121, 0.7389, 0.5121, 0.5071, 0.7439, 0.5071, 0.7439, 0.7389, 0.5121, 0.7389, 0.5121, 0.5071, 0.7439, 0.5071, 0.7439, 0.7389, 0.5121, 0.7389, 0.5121, 0.5071, 0.7439, 0.5071, 0.7439, 0.7389, 0.5121, 0.7389, 0.5121, 0.5071, 0.7439, 0.5071, 0.7439, 0.7389, 0.5121, 0.7389, 0.5121, 0.5071, 0.7439, 0.5071, 0.7439, 0.7389, 0.5121, 0.7389, 0.5121, 0.5071, 0.7439, 0.5071, 0.7439, 0.7389, 0.5121, 0.7389, 0.5121, 0.5071, 0.7439, 0.5071, 0.7439, 0.7389, 0.5121, 0.7389, 0.5121, 0.5071, 0.7439, 0.5071, 0.7439, 0.7389, 0.5121, 0.7389, 0.5121, 0.5071, 0.7439, 0.5071, 0.7439, 0.7389, 0.5121, 0.7389, 0.5121, 0.5071, 0.7439, 0.5071, 0.7439, 0.7389, 0.5121, 0.7389, 0.5121, 0.5071, 0.7439, 0.5071, 0.7439, 0.7389, 0.5121, 0.7389, 0.5121, 0.5071, 0.7439, 0.5071, 0.7439, 0.7389, 0.5121, 0.7389, 0.5121, 0.5071, 0.7439, 0.5071, 0.7439, 0.7389, 0.5121, 0.7389, 0.5121, 0.5071, 0.7439, 0.5071, 0.7439, 0.7389, 0.5121, 0.7389, 0.5121, 0.5071, 0.7439, 0.5071, 0.7439, 0.7389, 0.5121, 0.7389, 0.5121, 0.5071, 0.7439, 0.5071, 0.7439, 0.7389, 0.5121, 0.7389, 0.5121, 0.5071, 0.7439, 0.5071, 0.7439, 0.7389, 0.5121, 0.7389, 0.5121, 0.5071, 0.7439, 0.5071, 0.7439, 0.7389, 0.5121, 0.7389, 0.5121, 0.5071, 0.7439, 0.5071, 0.7439, 0.7389, 0.5121, 0.7389, 0.5121, 0.5071, 0.7439, 0.5071, 0.7439, 0.7389, 0.5121, 0.7389, 0.5121, 0.5071, 0.7439, 0.5071, 0.7439, 0.7389, 0.5121, 0.7389, 0.5121, 0.5071, 0.7439, 0.5071, 0.7439, 0.7389, 0.5121, 0.7389, 0.5121, 0.5071, 0.7439, 0.5071, 0.7439, 0.7389, 0.5121, 0.7389, 0.5121, 0.5071, 0.7439, 0.5071, 0.7439, 0.7389, 0.5121, 0.7389, 0.5121, 0.5071, 0.7439, 0.5071, 0.7439, 0.7389, 0.5121, 0.7389, 0.5121, 0.5071, 0.7439, 0.5071, 0.7439, 0.7389, 0.5121, 0.7389, 0.5121, 0.5071, 0.7439, 0.5071, 0.7439, 0.7389, 0.5121, 0.7389, 0.5121, 0.5071, 0.7439, 0.5071, 0.7439, 0.7389, 0.5121, 0.7389, 0.5121, 0.5071, 0.7439, 0.5071, 0.7439, 0.7389, 0.5121, 0.7389, 0.5121, 0.5071, 0.7439, 0.5071, 0.7439, 0.7389, 0.5121, 0.7389, 0.5121, 0.5071, 0.7439, 0.5071, 0.7439, 0.7389, 0.5121, 0.7389, 0.5121, 0.5071, 0.7439, 0.5071, 0.7439, 0.7389, 0.5121, 0.7389, 0.5121, 0.5071, 0.7439, 0.5071, 0.7439, 0.7389, 0.5121, 0.7389, 0.5121, 0.5071, 0.7439, 0.5071, 0.7439, 0.7389, 0.5121, 0.7389, 0.5121, 0.5071, 0.7439, 0.5071, 0.7439, 0.7389, 0.5121, 0.7389, 0.5121, 0.5071, 0.7439, 0.5071, 0.7439, 0.7389, 0.5121, 0.7389, 0.5121, 0.5071, 0.7439, 0.5071, 0.7439, 0.7389, 0.5121, 0.7389, 0.5121, 0.5071, 0.7439, 0.5071, 0.7439, 0.7389, 0.5121, 0.7389, 0.5121, 0.5071, 0.7439, 0.5071, 0.7439, 0.7389, 0.5121, 0.7389, 0.5121, 0.5071, 0.7439, 0.5071, 0.7439, 0.7389, 0.5121, 0.7389, 0.5121, 0.5071, 0.7439, 0.5071, 0.7439, 0.7389, 0.5121, 0.7389, 0.5121, 0.5071, 0.7439, 0.5071, 0.7439, 0.7389, 0.5121, 0.7389, 0.5121, 0.5071, 0.7439, 0.5071, 0.7439, 0.7389, 0.5121, 0.7389, 0.5121, 0.5071, 0.7439, 0.5071, 0.7439, 0.7389, 0.5121, 0.7389, 0.5121, 0.5071, 0.7439, 0.5071, 0.7439, 0.7389, 0.5121, 0.7389, 0.5121, 0.5071, 0.7439, 0.5071, 0.7439, 0.7389, 0.5121, 0.7389, 0.5121, 0.5071, 0.7439, 0.5071, 0.7439, 0.7389, 0.5121, 0.7389, 0.5121, 0.5071, 0.7439, 0.5071, 0.7439, 0.7389, 0.5121, 0.7389, 0.5121, 0.5071, 0.7439, 0.5071, 0.7439, 0.7389, 0.5121, 0.7389, 0.5121, 0.5071, 0.7439, 0.5071, 0.7439, 0.7389, 0.5121, 0.7389, 0.5121, 0.5071, 0.7439, 0.5071, 0.7439, 0.7389, 0.5121, 0.7389, 0.5121, 0.5071, 0.7439, 0.5071, 0.7439, 0.7389, 0.5121, 0.7389, 0.5121, 0.5071, 0.7439, 0.5071, 0.7439, 0.7389, 0.5121, 0.7389, 0.5121, 0.5071, 0.7439, 0.5071, 0.7439, 0.7389, 0.5121, 0.7389, 0.5121, 0.5071, 0.7439, 0.5071, 0.7439, 0.7389, 0.5121, 0.7389, 0.5121, 0.5071, 0.7439, 0.5071, 0.7439, 0.7389, 0.5121, 0.7389, 0.5121, 0.5071, 0.7439, 0.5071, 0.7439, 0.7389, 0.5121, 0.7389, 0.5121, 0.5071, 0.7439, 0.5071, 0.7439, 0.7389, 0.5121, 0.7389, 0.5121, 0.5071, 0.7439, 0.5071, 0.7439, 0.7389, 0.5121, 0.7389, 0.5121, 0.5071, 0.7439, 0.5071, 0.7439, 0.7389, 0.5121, 0.7389, 0.5121, 0.5071, 0.7439, 0.5071, 0.7439, 0.7389, 0.5121, 0.7389, 0.5121, 0.5071, 0.7439, 0.5071, 0.7439, 0.7389, 0.5121, 0.7389, 0.5121, 0.5071, 0.7439, 0.5071, 0.7439, 0.7389, 0.5121, 0.7389, 0.5121, 0.5071, 0.7439, 0.5071, 0.7439, 0.7389, 0.5121, 0.7389, 0.5121, 0.5071, 0.7439, 0.5071, 0.7439, 0.7389, 0.5121, 0.7389, 0.5121, 0.5071, 0.7439, 0.5071, 0.7439, 0.7389, 0.5121, 0.7389, 0.5121, 0.5071, 0.7439, 0.5071, 0.7439, 0.7389, 0.5121, 0.7389, 0.5121, 0.5071, 0.7439, 0.5071, 0.7439, 0.7389, 0.5121, 0.7389, 0.5121, 0.5071, 0.7439, 0.5071, 0.7439, 0.7389, 0.5121, 0.7389, 0.5121, 0.5071, 0.7439, 0.5071, 0.7439, 0.7389, 0.5121, 0.7389, 0.5121, 0.5071, 0.7439, 0.5071, 0.7439, 0.7389, 0.5121, 0.7389, 0.5121, 0.5071, 0.7439, 0.5071, 0.7439, 0.7389, 0.5121, 0.7389, 0.5121, 0.5071, 0.7439, 0.5071, 0.7439, 0.7389, 0.5121, 0.7389, 0.5121, 0.5071, 0.7439, 0.5071, 0.7439, 0.7389, 0.5121, 0.7389, 0.5121, 0.5071, 0.7439, 0.5071, 0.7439, 0.7389, 0.5121, 0.7389, 0.5121, 0.5071, 0.7439, 0.5071, 0.7439, 0.7389, 0.5121, 0.7389, 0.5121, 0.5071, 0.7439, 0.5071, 0.7439, 0.7389, 0.5121, 0.7389, 0.5121, 0.5071, 0.7439, 0.5071, 0.7439, 0.7389, 0.5121, 0.7389, 0.5121, 0.5071, 0.7439, 0.5071, 0.7439, 0.7389, 0.5121, 0.7389, 0.5121, 0.5071, 0.7439, 0.5071, 0.7439, 0.7389, 0.5121, 0.7389, 0.5121, 0.5071, 0.7439, 0.5071, 0.7439, 0.7389, 0.5121, 0.7389, 0.5121, 0.5071, 0.7439, 0.5071, 0.7439, 0.7389, 0.5121, 0.7389, 0.5121, 0.5071, 0.7439, 0.5071, 0.7439, 0.7389, 0.5121, 0.7389, 0.5121, 0.5071, 0.7439, 0.5071, 0.7439, 0.7389, 0.5121, 0.7389, 0.5121, 0.5071, 0.7439, 0.5071, 0.7439, 0.7389, 0.5121, 0.7389, 0.5121, 0.5071, 0.7439, 0.5071, 0.7439, 0.7389, 0.5121, 0.7389, 0.5121, 0.5071, 0.7439, 0.5071, 0.7439, 0.7389, 0.5121, 0.7389, 0.5121, 0.5071, 0.7439, 0.5071, 0.7439, 0.7389, 0.5121, 0.7389, 0.5121, 0.5071, 0.7439, 0.5071, 0.7439, 0.7389, 0.5121, 0.7389, 0.5121, 0.5071, 0.7439, 0.5071, 0.7439, 0.7389, 0.5121, 0.7389, 0.5121, 0.5071, 0.7439, 0.5071, 0.7439, 0.7389, 0.5121, 0.7389, 0.5121, 0.5071, 0.7439, 0.5071, 0.7439, 0.7389, 0.5121, 0.7389, 0.5121, 0.5071, 0.7439, 0.5071, 0.7439, 0.7389, 0.5121, 0.7389, 0.5121, 0.5071, 0.7439, 0.5071, 0.7439, 0.7389, 0.5121, 0.7389, 0.5121, 0.5071, 0.7439, 0.5071, 0.7439, 0.7389, 0.5121, 0.7389, 0.5121, 0.5071, 0.7439, 0.5071, 0.7439, 0.7389, 0.5121, 0.7389, 0.5121, 0.5071, 0.7439, 0.5071, 0.7439, 0.7389, 0.5121, 0.7389, 0.5121, 0.5071, 0.7439, 0.5071, 0.7439, 0.7389, 0.5121, 0.7389, 0.5121, 0.5071, 0.7439, 0.5071, 0.7439, 0.7389, 0.5121, 0.7389, 0.5121, 0.5071, 0.7439, 0.5071, 0.7439, 0.7389, 0.5121, 0.7389, 0.5121, 0.5071, 0.7439, 0.5071, 0.7439, 0.7389, 0.5121, 0.7389, 0.5121, 0.5071, 0.7439, 0.5071, 0.7439, 0.7389, 0.5121, 0.7389, 0.5121, 0.5071, 0.7439, 0.5071, 0.7439, 0.7389, 0.5121, 0.7389, 0.5121, 0.5071, 0.7439, 0.5071, 0.7439, 0.7389, 0.5121, 0.7389, 0.5121, 0.5071, 0.7439, 0.5071, 0.7439, 0.7389, 0.5121, 0.7389, 0.5121, 0.5071, 0.7439, 0.5071, 0.7439, 0.7389, 0.5121, 0.7389, 0.5121, 0.5071, 0.7439, 0.5071, 0.7439, 0.7389, 0.5121, 0.7389, 0.5121, 0.5071, 0.7439, 0.5071, 0.7439, 0.7389, 0.5121, 0.7389, 0.5121, 0.5071, 0.7439, 0.5071, 0.7439, 0.7389, 0.5121, 0.7389, 0.5121, 0.5071, 0.7439, 0.5071, 0.7439, 0.7389, 0.5121, 0.7389, 0.5121, 0.5071, 0.7439, 0.5071, 0.7439, 0.7389, 0.5121, 0.7389, 0.5121, 0.5071, 0.7439, 0.5071, 0.7439, 0.7389, 0.5121, 0.7389, 0.5121, 0.5071, 0.7439, 0.5071, 0.7439, 0.7389, 0.5121, 0.7389, 0.5121, 0.5071, 0.7439, 0.5071, 0.7439, 0.7389, 0.5121, 0.7389, 0.5121, 0.5071, 0.7439, 0.5071, 0.7439, 0.7389, 0.5121, 0.7389, 0.5121, 0.5071, 0.7439, 0.5071, 0.7439, 0.7389, 0.5121, 0.7389, 0.5121, 0.5071, 0.7439, 0.5071, 0.7439, 0.7389, 0.5121, 0.7389, 0.5121, 0.5071, 0.7439, 0.5071, 0.7439, 0.7389, 0.5121, 0.7389, 0.5121, 0.5071, 0.7439, 0.5071, 0.7439, 0.7389, 0.5121, 0.7389, 0.5121, 0.5071, 0.7439, 0.5071, 0.7439, 0.7389, 0.5121, 0.7389, 0.5121, 0.5071, 0.7439, 0.5071, 0.7439, 0.7389, 0.5121, 0.7389, 0.5121, 0.5071, 0.7439, 0.5071, 0.7439, 0.7389, 0.5121, 0.7389, 0.5121, 0.5071, 0.7439, 0.5071, 0.7439, 0.7389, 0.5121, 0.7389, 0.5121, 0.5071, 0.7439, 0.5071, 0.7439, 0.7389, 0.5121, 0.7389, 0.5121, 0.5071, 0.7439, 0.5071, 0.7439, 0.7389, 0.5121, 0.7389, 0.5121, 0.5071, 0.7439, 0.5071, 0.7439, 0.7389, 0.5121, 0.7389, 0.5121, 0.5071, 0.7439, 0.5071, 0.7439, 0.7389, 0.5121, 0.7389, 0.5121, 0.5071, 0.7439, 0.5071, 0.7439, 0.7389, 0.5121, 0.7389, 0.5121, 0.5071, 0.7439, 0.5071, 0.7439, 0.7389, 0.5121, 0.7389, 0.5121, 0.5071, 0.7439, 0.5071, 0.7439, 0.7389, 0.5121, 0.7389, 0.5121, 0.5071, 0.7439, 0.5071, 0.7439, 0.7389, 0.5121, 0.7389, 0.5121, 0.5071, 0.7439, 0.5071, 0.7439, 0.7389, 0.5121, 0.7389, 0.5121, 0.5071, 0.7439, 0.5071, 0.7439, 0.7389, 0.5121, 0.7389, 0.5121, 0.5071, 0.7439, 0.5071, 0.7439, 0.7389, 0.5121, 0.7389, 0.5121, 0.5071, 0.7439, 0.5071, 0.7439, 0.7389, 0.5121, 0.7389, 0.5121, 0.5071, 0.7439, 0.5071, 0.7439, 0.7389, 0.5121, 0.7389, 0.5121, 0.5071, 0.7439, 0.5071, 0.7439, 0.7389, 0.5121, 0.7389, 0.5121, 0.5071, 0.7439, 0.5071, 0.7439, 0.7389, 0.5121, 0.7389, 0.5121, 0.5071, 0.7439, 0.5071, 0.7439, 0.7389, 0.5121, 0.7389, 0.5121, 0.5071, 0.7439, 0.5071, 0.7439, 0.7389, 0.5121, 0.7389, 0.5121, 0.5071, 0.7439, 0.5071, 0.7439, 0.7389, 0.5121, 0.7389, 0.5121, 0.5071, 0.7439, 0.5071, 0.7439, 0.7389, 0.5121, 0.7389, 0.5121, 0.5071, 0.7439, 0.5071, 0.7439, 0.7389, 0.5121, 0.7389, 0.5121, 0.5071, 0.7439, 0.5071, 0.7439, 0.7389, 0.5121, 0.7389, 0.5121, 0.5071, 0.7439, 0.5071, 0.7439, 0.7389, 0.5121, 0.7389, 0.5121, 0.5071, 0.7439, 0.5071, 0.7439, 0.7389, 0.5121, 0.7389, 0.5121, 0.5071, 0.7439, 0.5071, 0.7439, 0.7389, 0.5121, 0.7389, 0.5121, 0.5071, 0.7439, 0.5071, 0.7439, 0.7389, 0.5121, 0.7389, 0.5121, 0.5071, 0.7439, 0.5071, 0.7439, 0.7389, 0.5121, 0.7389, 0.5121, 0.5071, 0.7439, 0.5071, 0.7439, 0.7389, 0.5121, 0.7389, 0.5121, 0.5071, 0.7439, 0.5071, 0.7439, 0.7389, 0.5121, 0.7389, 0.5121, 0.5071, 0.7439, 0.5071, 0.7439, 0.7389, 0.5121, 0.7389, 0.5121, 0.5071, 0.7439, 0.5071, 0.7439, 0.7389, 0.5121, 0.7389, 0.5121, 0.5071, 0.7439, 0.5071, 0.7439, 0.7389, 0.5121, 0.7389, 0.5121, 0.5071, 0.7439, 0.5071, 0.7439, 0.7389, 0.5121, 0.7389, 0.5121, 0.5071, 0.7439, 0.5071, 0.7439, 0.7389, 0.5121, 0.7389, 0.5121, 0.5071, 0.7439, 0.5071, 0.7439, 0.7389, 0.5121, 0.7389, 0.5121, 0.5071, 0.7439, 0.5071, 0.7439, 0.7389, 0.5121, 0.7389, 0.5121, 0.5071, 0.7439, 0.5071, 0.7439, 0.7389, 0.5121, 0.7389, 0.5121, 0.5071, 0.7439, 0.5071, 0.7439, 0.7389, 0.5121, 0.7389, 0.5121, 0.5071, 0.7439, 0.5071, 0.7439, 0.7389, 0.5121, 0.7389])
me_selector.use_remesh_preserve_volume = False
me_selector.use_remesh_preserve_attributes = False
me_selector.use_mirror_vertex_groups = False
me_selector.update()
me_square = bpy.data.meshes.new('square')
me_square.from_pydata([(-1.0, 4.371e-08, -1.0), (1.0, 4.371e-08, -1.0), (-1.0, -4.371e-08, 1.0), (1.0, -4.371e-08, 1.0)], [], [(0, 1, 3, 2)])
_uv = me_square.uv_layers.new(name='UVMap')
_uv.uv.foreach_set('vector', [0.0001, 9.998e-05, 0.9999, 9.998e-05, 0.9999, 0.9999, 9.998e-05, 0.9999])
me_square.use_remesh_preserve_volume = False
me_square.use_remesh_preserve_attributes = False
me_square.use_mirror_vertex_groups = False
me_square.update()
me_red_south_west = bpy.data.meshes.new('red_south_west')
me_red_south_west.from_pydata([(0.0, -0.5, -1.0), (-0.629, -0.5, -0.5019), (0.0, 0.5, -1.0), (-0.629, 0.5, -0.5019), (-0.9487, -0.5, 0.001068), (-0.9487, 0.5, 0.001068), (-0.0005254, -0.5, 0.001063), (-0.0005254, 0.5, 0.001066)], [], [(1, 3, 2, 0), (3, 5, 7, 2), (1, 0, 6, 4), (3, 1, 4, 5), (5, 4, 6, 7), (2, 7, 6, 0)])
_uv = me_red_south_west.uv_layers.new(name='UVMap')
_uv.uv.foreach_set('vector', [0.2443, 0.9961, 0.00392, 0.9961, 0.005421, 0.7557, 0.2458, 0.7557, 0.1519, 0.8525, 0.242, 0.9917, 0.009496, 0.9876, 0.01055, 0.7562, 0.09481, 0.8322, 0.2415, 0.7568, 0.2394, 0.9896, 0.007761, 0.9905, 0.00392, 0.7578, 0.2453, 0.7539, 0.2453, 0.9951, 0.00392, 0.9961, 0.2401, 0.7554, 0.2453, 0.9951, 0.005014, 0.9925, 0.006773, 0.7577, 0.00852, 0.9915, 0.2443, 0.9925, 0.2415, 0.7549, 0.005421, 0.7557])
me_red_south_west.use_remesh_preserve_volume = False
me_red_south_west.use_remesh_preserve_attributes = False
me_red_south_west.use_mirror_vertex_groups = False
me_red_south_west.update()
me_red_south_east = bpy.data.meshes.new('red_south_east')
me_red_south_east.from_pydata([(0.0, -0.5, -1.0), (0.0, 0.5, -1.0), (0.629, -0.5, -0.5019), (0.629, 0.5, -0.5019), (0.9487, -0.5, 0.001068), (0.9487, 0.5, 0.001068), (-0.0005254, -0.5, 0.001063), (-0.0005254, 0.5, 0.001066)], [], [(3, 2, 0, 1), (5, 7, 6, 4), (2, 3, 5, 4), (1, 0, 6, 7), (1, 7, 5, 3), (0, 2, 4, 6)])
_uv = me_red_south_east.uv_layers.new(name='UVMap')
_uv.uv.foreach_set('vector', [0.2443, 0.9961, 0.00392, 0.9961, 0.005421, 0.7557, 0.2458, 0.7557, 0.00559, 0.9925, 0.004991, 0.7586, 0.2419, 0.7617, 0.2453, 0.9951, 0.001967, 0.7529, 0.2472, 0.7539, 0.2453, 0.9951, 0.00392, 0.9961, 0.1258, 0.763, 0.005421, 0.7557, 0.131, 0.8861, 0.1621, 0.8184, 0.2332, 0.7611, 0.2351, 0.9856, 0.008876, 0.9892, 0.09627, 0.8371, 0.01107, 0.7607, 0.1646, 0.8368, 0.2439, 0.9872, 0.01087, 0.9837])
me_red_south_east.use_remesh_preserve_volume = False
me_red_south_east.use_remesh_preserve_attributes = False
me_red_south_east.use_mirror_vertex_groups = False
me_red_south_east.update()
me_red_north_east = bpy.data.meshes.new('red_north_east')
me_red_north_east.from_pydata([(-0.629, 0.5, -0.5019), (0.9487, -0.5, 0.001068), (0.9487, 0.5, 0.001068), (0.9747, -0.5, 0.2941), (0.9747, 0.5, 0.2941), (0.9079, -0.5, 0.5586), (0.9079, 0.5, 0.5586), (-0.0008181, 0.5, 0.5586), (-0.0008181, -0.5, 0.5586), (0.8163, -0.5, 0.703), (0.8163, 0.5, 0.703), (0.07899, 0.5, 0.703), (0.07899, -0.5, 0.703), (0.5677, -0.5, 0.8561), (0.5677, 0.5, 0.8561), (0.3276, 0.5, 0.8561), (0.3276, -0.5, 0.8561), (-0.0005254, -0.5, 0.001063), (-0.0005254, 0.5, 0.001066)], [], [(17, 8, 7, 18), (1, 2, 4, 3), (4, 6, 5, 3), (7, 8, 12, 11), (11, 12, 16, 15), (5, 6, 10, 9), (15, 16, 13, 14), (10, 14, 13, 9), (1, 17, 18, 2), (17, 1, 3, 5, 9, 13, 16, 12, 8), (18, 7, 11, 15, 14, 10, 6, 4, 2)])
_uv = me_red_north_east.uv_layers.new(name='UVMap')
_uv.uv.foreach_set('vector', [0.1336, 0.9564, 0.2425, 0.9969, 0.1277, 0.886, 0.127, 0.7568, 0.00392, 0.7539, 0.2423, 0.7529, 0.2443, 0.9951, 0.00392, 0.9961, 0.2464, 0.7544, 0.2453, 0.9946, 0.004214, 0.9962, 0.006086, 0.755, 0.2425, 0.9969, 0.004247, 0.9953, 0.004869, 0.755, 0.2441, 0.7557, 0.2434, 0.995, 0.002218, 0.9942, 0.003927, 0.754, 0.2471, 0.7548, 0.002261, 0.7529, 0.2462, 0.752, 0.2446, 0.9951, 0.005958, 0.996, 0.2433, 0.9955, 0.004277, 0.9961, 0.003523, 0.753, 0.245, 0.7537, 0.2455, 0.7527, 0.2418, 0.992, 0.003981, 0.9961, 0.002776, 0.7539, 0.131, 0.8861, 0.127, 0.7568, 0.01181, 0.8642, 0.00392, 0.7539, 0.131, 0.8861, 0.2205, 0.8613, 0.2466, 0.8929, 0.2377, 0.9401, 0.2279, 0.9596, 0.2101, 0.9777, 0.1679, 0.9855, 0.1497, 0.9706, 0.1336, 0.9564, 0.1277, 0.886, 0.1287, 0.9545, 0.1046, 0.9769, 0.07988, 0.9883, 0.05409, 0.9881, 0.03004, 0.9751, 0.01558, 0.9507, 0.006173, 0.9106, 0.01181, 0.8642])
me_red_north_east.use_remesh_preserve_volume = False
me_red_north_east.use_remesh_preserve_attributes = False
me_red_north_east.use_mirror_vertex_groups = False
me_red_north_east.update()
me_red_north_west = bpy.data.meshes.new('red_north_west')
me_red_north_west.from_pydata([(-0.9487, -0.5, 0.001068), (-0.9487, 0.5, 0.001068), (-0.974, -0.5, 0.2941), (-0.974, 0.5, 0.2941), (-0.9331, -0.5, 0.5586), (-0.9331, 0.5, 0.5586), (-0.0008181, 0.5, 0.5586), (-0.0008181, -0.5, 0.5586), (-0.8219, -0.5, 0.6979), (-0.8219, 0.5, 0.6979), (-0.0767, 0.5, 0.6979), (-0.0767, -0.5, 0.6979), (-0.59, -0.5, 0.849), (-0.59, 0.5, 0.849), (-0.3087, 0.5, 0.849), (-0.3087, -0.5, 0.849), (-0.0005254, -0.5, 0.001063), (-0.0005254, 0.5, 0.001066)], [], [(0, 1, 17, 16), (16, 17, 6, 7), (1, 0, 2, 3), (3, 2, 4, 5), (5, 4, 8, 9), (7, 6, 10, 11), (12, 15, 14, 13), (9, 8, 12, 13), (11, 10, 14, 15), (0, 16, 7, 11, 15, 12, 8, 4, 2), (1, 3, 5, 9, 13, 14, 10, 6, 17)])
_uv = me_red_north_west.uv_layers.new(name='UVMap')
_uv.uv.foreach_set('vector', [0.02827, 0.8674, 0.00392, 0.7558, 0.1277, 0.886, 0.131, 0.8861, 0.131, 0.8861, 0.1833, 0.8071, 0.1287, 0.9545, 0.2434, 0.9941, 0.00392, 0.7558, 0.2443, 0.7529, 0.2433, 0.9971, 0.00392, 0.9961, 0.005752, 0.7533, 0.244, 0.7564, 0.2449, 0.9948, 0.003284, 0.9958, 0.0009067, 0.7589, 0.2421, 0.7557, 0.2433, 0.993, 0.003045, 0.9952, 0.2434, 0.9941, 0.003114, 0.9942, 0.007912, 0.754, 0.2442, 0.7539, 0.244, 0.7556, 0.2425, 0.9952, 0.002289, 0.9954, 0.002751, 0.7551, 0.004908, 0.7539, 0.2461, 0.7568, 0.2432, 0.9951, 0.001979, 0.9941, 0.2414, 0.9951, 0.003073, 0.9961, 0.004049, 0.7558, 0.2443, 0.7549, 0.02827, 0.8674, 0.131, 0.8861, 0.1336, 0.9564, 0.119, 0.9708, 0.09466, 0.9887, 0.05686, 0.9813, 0.03602, 0.9689, 0.01951, 0.9494, 0.02003, 0.9148, 0.2352, 0.858, 0.2413, 0.9029, 0.2384, 0.9358, 0.2321, 0.9718, 0.1981, 0.9879, 0.1726, 0.9823, 0.1533, 0.9712, 0.1287, 0.9545, 0.1277, 0.886])
me_red_north_west.use_remesh_preserve_volume = False
me_red_north_west.use_remesh_preserve_attributes = False
me_red_north_west.use_mirror_vertex_groups = False
me_red_north_west.update()
me_purple_south_east = bpy.data.meshes.new('purple_south_east')
me_purple_south_east.from_pydata([(0.0, -0.5, -1.0), (0.0, 0.5, -1.0), (1.0, 0.5, 0.0), (1.0, -0.5, 0.0), (9.298e-06, -0.5, 0.0), (8.106e-06, 0.5, 0.0)], [], [(2, 1, 5), (0, 3, 4), (2, 3, 0, 1), (2, 5, 4, 3), (1, 0, 4, 5)])
_uv = me_purple_south_east.uv_layers.new(name='UVMap')
_uv.uv.foreach_set('vector', [0.2516, 0.8762, 0.3758, 0.752, 0.3733, 0.8771, 0.3748, 0.753, 0.4977, 0.8773, 0.3751, 0.8775, 0.2907, 0.9869, 0.2593, 0.9862, 0.2595, 0.9552, 0.2909, 0.9559, 0.2894, 0.957, 0.2894, 0.9842, 0.261, 0.9842, 0.261, 0.957, 0.2902, 0.9844, 0.2603, 0.9844, 0.2603, 0.9549, 0.2902, 0.9549])
me_purple_south_east.use_remesh_preserve_volume = False
me_purple_south_east.use_remesh_preserve_attributes = False
me_purple_south_east.use_mirror_vertex_groups = False
me_purple_south_east.update()
me_purple_north_east = bpy.data.meshes.new('purple_north_east')
me_purple_north_east.from_pydata([(0.0, -0.5, 1.0), (0.0, 0.5, 1.0), (1.0, 0.5, 0.0), (1.0, -0.5, 0.0), (9.298e-06, -0.5, 0.0), (8.106e-06, 0.5, 0.0)], [], [(1, 5, 4, 0), (1, 0, 3, 2), (1, 2, 5), (3, 0, 4), (2, 3, 4, 5)])
_uv = me_purple_north_east.uv_layers.new(name='UVMap')
_uv.uv.foreach_set('vector', [0.2876, 0.9634, 0.2876, 0.9908, 0.2606, 0.9908, 0.2606, 0.9634, 0.2906, 0.9919, 0.2593, 0.9918, 0.2594, 0.9609, 0.2906, 0.961, 0.3744, 0.9982, 0.2527, 0.8753, 0.3748, 0.8726, 0.4969, 0.872, 0.3757, 1.0, 0.3732, 0.876, 0.2885, 0.99, 0.2608, 0.99, 0.2608, 0.9643, 0.2885, 0.9643])
me_purple_north_east.use_remesh_preserve_volume = False
me_purple_north_east.use_remesh_preserve_attributes = False
me_purple_north_east.use_mirror_vertex_groups = False
me_purple_north_east.update()
me_purple_south_west = bpy.data.meshes.new('purple_south_west')
me_purple_south_west.from_pydata([(0.0, -0.5, -1.0), (0.0, 0.5, -1.0), (-1.0, -0.5, 0.0), (-1.0, 0.5, 0.0), (9.298e-06, -0.5, 0.0), (8.106e-06, 0.5, 0.0)], [], [(2, 3, 1, 0), (1, 5, 4, 0), (2, 0, 4), (1, 3, 5), (3, 2, 4, 5)])
_uv = me_purple_south_west.uv_layers.new(name='UVMap')
_uv.uv.foreach_set('vector', [0.2865, 0.9863, 0.2575, 0.9863, 0.2575, 0.9564, 0.2865, 0.9565, 0.2579, 0.9585, 0.2579, 0.9833, 0.285, 0.9833, 0.285, 0.9585, 0.257, 0.8772, 0.3795, 0.7515, 0.3803, 0.8765, 0.3774, 0.7534, 0.4995, 0.882, 0.3751, 0.8813, 0.2863, 0.9858, 0.2583, 0.9858, 0.2583, 0.9582, 0.2863, 0.9582])
me_purple_south_west.use_remesh_preserve_volume = False
me_purple_south_west.use_remesh_preserve_attributes = False
me_purple_south_west.use_mirror_vertex_groups = False
me_purple_south_west.update()
me_purple_north_west = bpy.data.meshes.new('purple_north_west')
me_purple_north_west.from_pydata([(0.0, -0.5, 1.0), (0.0, 0.5, 1.0), (-1.0, -0.5, 0.0), (-1.0, 0.5, 0.0), (9.298e-06, -0.5, 0.0), (8.106e-06, 0.5, 0.0)], [], [(1, 3, 2, 0), (3, 5, 4, 2), (0, 2, 4), (3, 1, 5), (1, 0, 4, 5)])
_uv = me_purple_north_west.uv_layers.new(name='UVMap')
_uv.uv.foreach_set('vector', [0.2594, 0.9932, 0.2594, 0.9645, 0.2884, 0.9646, 0.2884, 0.9933, 0.2886, 0.9637, 0.2886, 0.9931, 0.259, 0.9931, 0.259, 0.9637, 0.376, 0.9975, 0.2537, 0.8722, 0.3782, 0.8729, 0.4971, 0.8695, 0.3746, 1.0, 0.3739, 0.8734, 0.2889, 0.9925, 0.2604, 0.9925, 0.2604, 0.9648, 0.2889, 0.9648])
me_purple_north_west.use_remesh_preserve_volume = False
me_purple_north_west.use_remesh_preserve_attributes = False
me_purple_north_west.use_mirror_vertex_groups = False
me_purple_north_west.update()
me_blue_south_east = bpy.data.meshes.new('blue_south_east')
me_blue_south_east.from_pydata([(0.0, -0.5, -1.0), (0.0, 0.5, -1.0), (-0.004001, -0.5, -0.992), (-0.004001, 0.5, -0.992), (0.499, -0.5, -0.002018), (0.499, 0.5, -0.002018), (-0.002806, 0.5, -0.001198), (-0.002806, -0.5, -0.001198)], [], [(2, 3, 1, 0), (5, 4, 0, 1), (6, 5, 1, 3), (3, 2, 7, 6), (4, 7, 2, 0), (6, 7, 4, 5)])
_uv = me_blue_south_east.uv_layers.new(name='UVMap')
_uv.uv.foreach_set('vector', [0.7426, 0.7584, 0.5095, 0.7575, 0.5095, 0.7566, 0.7426, 0.7575, 0.7421, 0.8738, 0.509, 0.8729, 0.5095, 0.7566, 0.7426, 0.7575, 0.6237, 0.8776, 0.5652, 0.8772, 0.6217, 0.7652, 0.6221, 0.7661, 0.7314, 0.9797, 0.5186, 0.9797, 0.5186, 0.7689, 0.7314, 0.7689, 0.6839, 0.8754, 0.6254, 0.8752, 0.6258, 0.7615, 0.6263, 0.7606, 0.7306, 0.9804, 0.5205, 0.9804, 0.5205, 0.771, 0.7306, 0.771])
me_blue_south_east.use_remesh_preserve_volume = False
me_blue_south_east.use_remesh_preserve_attributes = False
me_blue_south_east.use_mirror_vertex_groups = False
me_blue_south_east.update()
me_blue_north_east = bpy.data.meshes.new('blue_north_east')
me_blue_north_east.from_pydata([(1.0, -0.5, 1.0), (1.0, 0.5, 1.0), (-0.001598, 0.5, 1.0), (-0.001598, -0.5, 1.0), (0.499, -0.5, -0.002018), (0.499, 0.5, -0.002018), (-0.002806, 0.5, -0.001198), (-0.002806, -0.5, -0.001198)], [], [(0, 1, 2, 3), (3, 2, 6, 7), (2, 1, 5, 6), (1, 0, 4, 5), (0, 3, 7, 4), (6, 5, 4, 7)])
_uv = me_blue_north_east.uv_layers.new(name='UVMap')
_uv.uv.foreach_set('vector', [0.7417, 0.9906, 0.5085, 0.9897, 0.509, 0.873, 0.7421, 0.8739, 0.7239, 0.7795, 0.7239, 0.9771, 0.5261, 0.9771, 0.5261, 0.7795, 0.6253, 0.9902, 0.5085, 0.9897, 0.5652, 0.8772, 0.6237, 0.8776, 0.7417, 0.9906, 0.5085, 0.9897, 0.509, 0.8729, 0.7421, 0.8738, 0.7417, 0.9906, 0.6249, 0.9902, 0.6254, 0.8752, 0.6839, 0.8754, 0.7263, 0.7696, 0.7263, 0.9787, 0.5217, 0.9787, 0.5217, 0.7696])
me_blue_north_east.use_remesh_preserve_volume = False
me_blue_north_east.use_remesh_preserve_attributes = False
me_blue_north_east.use_mirror_vertex_groups = False
me_blue_north_east.update()
me_blue_south_west = bpy.data.meshes.new('blue_south_west')
me_blue_south_west.from_pydata([(0.0, -0.5, -1.0), (0.0, 0.5, -1.0), (-0.004001, -0.5, -0.992), (-0.004001, 0.5, -0.992), (-0.4998, -0.5, -0.0003859), (-0.4998, 0.5, -0.0003859), (-0.002806, 0.5, -0.001198), (-0.002806, -0.5, -0.001198)], [], [(2, 3, 1, 0), (7, 4, 2), (6, 5, 4, 7), (5, 6, 3), (4, 5, 3, 2), (6, 7, 2, 3), (6, 1, 0, 7)])
_uv = me_blue_south_west.uv_layers.new(name='UVMap')
_uv.uv.foreach_set('vector', [0.7426, 0.7584, 0.5095, 0.7575, 0.5095, 0.7566, 0.7426, 0.7575, 0.6254, 0.8752, 0.5675, 0.8751, 0.6258, 0.7615, 0.732, 0.7651, 0.732, 0.9781, 0.5219, 0.9781, 0.5219, 0.7651, 0.6816, 0.8779, 0.6237, 0.8776, 0.6221, 0.7661, 0.7421, 0.874, 0.509, 0.8731, 0.5095, 0.7575, 0.7426, 0.7584, 0.5219, 0.7651, 0.6258, 0.7615, 0.5095, 0.7575, 0.6237, 0.8776, 0.5186, 0.9784, 0.5186, 0.7728, 0.7245, 0.7728, 0.7245, 0.9784])
me_blue_south_west.use_remesh_preserve_volume = False
me_blue_south_west.use_remesh_preserve_attributes = False
me_blue_south_west.use_mirror_vertex_groups = False
me_blue_south_west.update()
me_blue_north_west = bpy.data.meshes.new('blue_north_west')
me_blue_north_west.from_pydata([(-1.0, -0.5, 1.0), (-1.0, 0.5, 1.0), (-0.001598, 0.5, 1.0), (-0.001598, -0.5, 1.0), (-0.4998, -0.5, -0.0003859), (-0.4998, 0.5, -0.0003859), (-0.002806, 0.5, -0.001198), (-0.002806, -0.5, -0.001198)], [], [(7, 4, 5, 6), (3, 2, 1, 0), (3, 7, 6, 2), (1, 2, 6, 5), (3, 0, 4, 7), (0, 1, 5, 4)])
_uv = me_blue_north_west.uv_layers.new(name='UVMap')
_uv.uv.foreach_set('vector', [0.526, 0.9734, 0.526, 0.7776, 0.7279, 0.7776, 0.7279, 0.9734, 0.7421, 0.8739, 0.509, 0.873, 0.5095, 0.7566, 0.7426, 0.7575, 0.5148, 0.9847, 0.5148, 0.7613, 0.7379, 0.7613, 0.7379, 0.9847, 0.7417, 0.9906, 0.6253, 0.9902, 0.6237, 0.8776, 0.6816, 0.8779, 0.6249, 0.9902, 0.5085, 0.9897, 0.5675, 0.8751, 0.6254, 0.8752, 0.7417, 0.9906, 0.5085, 0.9897, 0.509, 0.8731, 0.7421, 0.874])
me_blue_north_west.use_remesh_preserve_volume = False
me_blue_north_west.use_remesh_preserve_attributes = False
me_blue_north_west.use_mirror_vertex_groups = False
me_blue_north_west.update()
me_cyan_south_east = bpy.data.meshes.new('cyan_south_east')
me_cyan_south_east.from_pydata([(1.0, -0.5, -1.0), (1.0, 0.5, -1.0), (-0.00056, 0.5, -1.0), (-0.00056, -0.5, -1.0), (0.5001, -0.5, -0.0002596), (0.5001, 0.5, -0.0002595), (-0.00056, 0.5, 0.0005084), (-0.00056, -0.5, 0.0005083)], [], [(5, 4, 0, 1), (3, 2, 1, 0), (5, 1, 2, 6), (4, 7, 3, 0), (6, 7, 4, 5), (3, 7, 6, 2)])
_uv = me_cyan_south_east.uv_layers.new(name='UVMap')
_uv.uv.foreach_set('vector', [0.991, 0.8739, 0.7562, 0.8763, 0.755, 0.759, 0.9898, 0.7566, 0.991, 0.874, 0.7562, 0.8764, 0.755, 0.759, 0.9898, 0.7566, 0.8128, 0.8763, 0.755, 0.759, 0.8725, 0.7578, 0.8716, 0.8758, 0.931, 0.872, 0.8722, 0.8727, 0.8723, 0.7578, 0.9898, 0.7566, 0.9869, 0.9858, 0.7661, 0.9858, 0.7661, 0.7602, 0.9869, 0.7602, 0.9768, 0.7651, 0.9768, 0.981, 0.761, 0.981, 0.761, 0.7651])
me_cyan_south_east.use_remesh_preserve_volume = False
me_cyan_south_east.use_remesh_preserve_attributes = False
me_cyan_south_east.use_mirror_vertex_groups = False
me_cyan_south_east.update()
me_cyan_north_east = bpy.data.meshes.new('cyan_north_east')
me_cyan_north_east.from_pydata([(0.0, -0.5, 1.0), (0.0, 0.5, 1.0), (-0.00056, -0.5, 0.9989), (-0.00056, 0.5, 0.9989), (0.5001, -0.5, -0.0002596), (0.5001, 0.5, -0.0002595), (-0.00056, 0.5, 0.0005084), (-0.00056, -0.5, 0.0005083)], [], [(0, 1, 3, 2), (6, 7, 2, 1), (1, 5, 6, 3), (1, 0, 4, 5), (0, 2, 7, 4), (6, 5, 4, 7)])
_uv = me_cyan_north_east.uv_layers.new(name='UVMap')
_uv.uv.foreach_set('vector', [0.9922, 0.9913, 0.7574, 0.9937, 0.7574, 0.9936, 0.9922, 0.9912, 0.987, 0.9894, 0.763, 0.9892, 0.7632, 0.7655, 0.9873, 0.7655, 0.8706, 0.9937, 0.8128, 0.8763, 0.8716, 0.8758, 0.8707, 0.9936, 0.9922, 0.9913, 0.7574, 0.9937, 0.7562, 0.8763, 0.991, 0.8739, 0.8721, 0.9875, 0.8721, 0.9874, 0.8722, 0.8727, 0.931, 0.872, 0.9833, 0.7702, 0.9833, 0.9863, 0.7701, 0.9863, 0.7701, 0.7702])
me_cyan_north_east.use_remesh_preserve_volume = False
me_cyan_north_east.use_remesh_preserve_attributes = False
me_cyan_north_east.use_mirror_vertex_groups = False
me_cyan_north_east.update()
me_cyan_south_west = bpy.data.meshes.new('cyan_south_west')
me_cyan_south_west.from_pydata([(-1.0, -0.5, -1.0), (-1.0, 0.5, -1.0), (-0.00056, 0.5, -1.0), (-0.00056, -0.5, -1.0), (-0.4994, 0.5, 0.001274), (-0.4994, -0.5, 0.001273), (-0.00056, 0.5, 0.0005084), (-0.00056, -0.5, 0.0005083)], [], [(5, 4, 1, 0), (5, 0, 3, 7), (6, 2, 1, 4), (0, 1, 2, 3), (2, 6, 7, 3), (5, 7, 6, 4)])
_uv = me_cyan_south_west.uv_layers.new(name='UVMap')
_uv.uv.foreach_set('vector', [0.991, 0.8741, 0.7562, 0.8765, 0.755, 0.759, 0.9898, 0.7566, 0.8137, 0.8734, 0.755, 0.759, 0.8723, 0.7578, 0.8722, 0.8727, 0.8716, 0.8758, 0.8725, 0.7578, 0.9898, 0.7566, 0.9301, 0.8753, 0.9922, 0.9913, 0.7574, 0.9937, 0.7562, 0.8764, 0.991, 0.874, 0.9832, 0.767, 0.9832, 0.9811, 0.7693, 0.9811, 0.7693, 0.767, 0.7671, 0.9872, 0.7671, 0.7667, 0.981, 0.7667, 0.981, 0.9872])
me_cyan_south_west.use_remesh_preserve_volume = False
me_cyan_south_west.use_remesh_preserve_attributes = False
me_cyan_south_west.use_mirror_vertex_groups = False
me_cyan_south_west.update()
me_cyan_north_west = bpy.data.meshes.new('cyan_north_west')
me_cyan_north_west.from_pydata([(0.0, -0.5, 1.0), (0.0, 0.5, 1.0), (-0.00056, -0.5, 0.9989), (-0.00056, 0.5, 0.9989), (-0.4994, 0.5, 0.001274), (-0.4994, -0.5, 0.001273), (-0.00056, 0.5, 0.0005084), (-0.00056, -0.5, 0.0005083)], [], [(0, 1, 3, 2), (2, 5, 7), (7, 6, 3, 0), (2, 3, 4, 5), (3, 6, 4), (5, 4, 6, 7)])
_uv = me_cyan_north_west.uv_layers.new(name='UVMap')
_uv.uv.foreach_set('vector', [0.9922, 0.9913, 0.7574, 0.9937, 0.7574, 0.9936, 0.9922, 0.9912, 0.8721, 0.9874, 0.8137, 0.8734, 0.8722, 0.8727, 0.7661, 0.764, 0.9839, 0.764, 0.9839, 0.9814, 0.7661, 0.9816, 0.9922, 0.9912, 0.7574, 0.9936, 0.7562, 0.8765, 0.991, 0.8741, 0.8707, 0.9936, 0.8716, 0.8758, 0.9301, 0.8753, 0.7693, 0.7689, 0.9837, 0.7689, 0.9837, 0.98, 0.7693, 0.98])
me_cyan_north_west.use_remesh_preserve_volume = False
me_cyan_north_west.use_remesh_preserve_attributes = False
me_cyan_north_west.use_mirror_vertex_groups = False
me_cyan_north_west.update()
me_green_south_east = bpy.data.meshes.new('green_south_east')
me_green_south_east.from_pydata([(-0.000429, -0.5, -0.9999), (-0.000429, 0.5, -0.9999), (0.5, -0.5, -0.866), (0.5, 0.5, -0.866), (0.866, -0.5, -0.5), (0.866, 0.5, -0.5), (0.9994, -0.5, 0.002102), (0.9994, 0.5, 0.002102), (-0.001997, 0.5, 0.001647), (-0.001997, -0.5, 0.001647)], [], [(0, 1, 3, 2), (2, 3, 5, 4), (4, 5, 7, 6), (3, 1, 8, 7, 5), (6, 7, 8, 9), (0, 2, 4, 6, 9), (0, 9, 8, 1)])
_uv = me_green_south_east.uv_layers.new(name='UVMap')
_uv.uv.foreach_set('vector', [0.009523, 0.7174, 0.03126, 0.7174, 0.03126, 0.7392, 0.009523, 0.7392, 0.008872, 0.7168, 0.03117, 0.7168, 0.03117, 0.7391, 0.008872, 0.7391, 0.008714, 0.7174, 0.03059, 0.7174, 0.03059, 0.7393, 0.008714, 0.7393, 0.06203, 0.5228, 0.1236, 0.5059, 0.1247, 0.6292, 0.001333, 0.63, 0.01733, 0.5683, 0.03223, 0.7164, 0.03223, 0.74, 0.008548, 0.74, 0.008549, 0.7164, 0.1217, 0.503, 0.1835, 0.5186, 0.2292, 0.563, 0.2465, 0.6248, 0.1233, 0.6264, 0.03146, 0.7405, 0.008485, 0.7405, 0.008485, 0.7176, 0.03146, 0.7176])
me_green_south_east.use_remesh_preserve_volume = False
me_green_south_east.use_remesh_preserve_attributes = False
me_green_south_east.use_mirror_vertex_groups = False
me_green_south_east.update()
me_green_north_east = bpy.data.meshes.new('green_north_east')
me_green_north_east.from_pydata([(0.9994, -0.5, 0.002102), (0.9994, 0.5, 0.002102), (0.866, -0.5, 0.5), (0.866, 0.5, 0.5), (0.5, -0.5, 0.866), (0.5, 0.5, 0.866), (-0.001566, -0.5, 0.9996), (-0.001566, 0.5, 0.9996), (-0.001997, 0.5, 0.001647), (-0.001997, -0.5, 0.001647)], [], [(9, 8, 1, 0), (9, 6, 7, 8), (2, 3, 5, 4), (4, 5, 7, 6), (1, 8, 7, 5, 3), (0, 1, 3, 2), (9, 0, 2, 4, 6)])
_uv = me_green_north_east.uv_layers.new(name='UVMap')
_uv.uv.foreach_set('vector', [0.003282, 0.7454, 0.003283, 0.7179, 0.03089, 0.7179, 0.03089, 0.7454, 0.003279, 0.7173, 0.03191, 0.7173, 0.03191, 0.746, 0.003279, 0.746, 0.006568, 0.7169, 0.03203, 0.7169, 0.03203, 0.7424, 0.006568, 0.7424, 0.003769, 0.7179, 0.03117, 0.7176, 0.03139, 0.745, 0.003985, 0.7453, 0.003943, 0.6258, 0.1259, 0.6245, 0.1267, 0.7462, 0.06561, 0.7303, 0.02063, 0.6861, 0.002292, 0.7176, 0.03137, 0.7176, 0.03137, 0.7464, 0.002292, 0.7464, 0.1225, 0.623, 0.2459, 0.6215, 0.2304, 0.6828, 0.186, 0.7286, 0.1243, 0.7459])
me_green_north_east.use_remesh_preserve_volume = False
me_green_north_east.use_remesh_preserve_attributes = False
me_green_north_east.use_mirror_vertex_groups = False
me_green_north_east.update()
me_green_south_west = bpy.data.meshes.new('green_south_west')
me_green_south_west.from_pydata([(-0.000429, -0.5, -0.9999), (-0.000429, 0.5, -0.9999), (-0.9999, -0.5, -0.0004505), (-0.9999, 0.5, -0.0004504), (-0.866, -0.5, -0.5), (-0.866, 0.5, -0.5), (-0.5, -0.5, -0.866), (-0.5, 0.5, -0.866), (-0.001997, 0.5, 0.001647), (-0.001997, -0.5, 0.001647)], [], [(9, 8, 3, 2), (0, 1, 8, 9), (4, 5, 7, 6), (2, 3, 5, 4), (8, 1, 7, 5, 3), (0, 9, 2, 4, 6), (6, 7, 1, 0)])
_uv = me_green_south_west.uv_layers.new(name='UVMap')
_uv.uv.foreach_set('vector', [0.033, 0.7179, 0.033, 0.7418, 0.009186, 0.7418, 0.009186, 0.7179, 0.0326, 0.7181, 0.0326, 0.7411, 0.009536, 0.7411, 0.009536, 0.7181, 0.03302, 0.7421, 0.007833, 0.7421, 0.007877, 0.7169, 0.03307, 0.717, 0.03334, 0.7401, 0.009331, 0.74, 0.009461, 0.716, 0.03347, 0.7161, 0.1173, 0.6342, 0.1161, 0.5034, 0.1814, 0.5203, 0.2296, 0.5677, 0.2476, 0.6327, 0.1264, 0.5028, 0.1282, 0.6301, 0.001394, 0.6317, 0.01743, 0.568, 0.06324, 0.5208, 0.03242, 0.7411, 0.008855, 0.7412, 0.008735, 0.7177, 0.0323, 0.7176])
me_green_south_west.use_remesh_preserve_volume = False
me_green_south_west.use_remesh_preserve_attributes = False
me_green_south_west.use_mirror_vertex_groups = False
me_green_south_west.update()
me_green_north_west = bpy.data.meshes.new('green_north_west')
me_green_north_west.from_pydata([(-0.001566, -0.5, 0.9996), (-0.001566, 0.5, 0.9996), (-0.5, -0.5, 0.866), (-0.5, 0.5, 0.866), (-0.866, -0.5, 0.5), (-0.866, 0.5, 0.5), (-0.9999, -0.5, -0.0004505), (-0.9999, 0.5, -0.0004504), (-0.001997, 0.5, 0.001647), (-0.001997, -0.5, 0.001647)], [], [(2, 3, 5, 4), (4, 5, 7, 6), (1, 0, 9, 8), (9, 0, 2, 4, 6), (0, 1, 3, 2), (1, 8, 7, 5, 3), (7, 8, 9, 6)])
_uv = me_green_north_west.uv_layers.new(name='UVMap')
_uv.uv.foreach_set('vector', [0.03442, 0.7455, 0.004916, 0.7457, 0.00469, 0.7162, 0.0342, 0.7159, 0.03332, 0.745, 0.005836, 0.7451, 0.005797, 0.7176, 0.03328, 0.7175, 0.004601, 0.7452, 0.004601, 0.7167, 0.03302, 0.7167, 0.03302, 0.7452, 0.1298, 0.6215, 0.1316, 0.7474, 0.06864, 0.7315, 0.02177, 0.686, 0.003947, 0.6231, 0.0338, 0.7452, 0.005835, 0.7452, 0.005842, 0.7174, 0.03381, 0.7174, 0.1245, 0.7481, 0.1233, 0.6226, 0.2489, 0.6213, 0.2325, 0.6844, 0.1869, 0.7308, 0.03281, 0.7449, 0.006496, 0.7449, 0.006496, 0.7185, 0.03281, 0.7185])
me_green_north_west.use_remesh_preserve_volume = False
me_green_north_west.use_remesh_preserve_attributes = False
me_green_north_west.use_mirror_vertex_groups = False
me_green_north_west.update()
me_yellow_south_west = bpy.data.meshes.new('yellow_south_west')
me_yellow_south_west.from_pydata([(-0.6278, -0.5, -1.0), (-0.6278, 0.5, -1.0), (-0.4919, -0.5, -0.2867), (-0.4919, 0.5, -0.2867), (-0.002088, 0.5, -0.6594), (-0.002088, -0.5, -0.6594), (-0.7703, 0.5, 0.0005672), (-0.7703, -0.5, 0.0005669), (-0.003309, -0.5, 0.000567), (-0.003309, 0.5, 0.0005672)], [], [(9, 8, 5, 4), (6, 3, 2, 7), (0, 2, 3, 1), (8, 9, 6, 7), (0, 1, 4, 5), (9, 4, 1, 3, 6), (8, 7, 2, 0, 5)])
_uv = me_yellow_south_west.uv_layers.new(name='UVMap')
_uv.uv.foreach_set('vector', [0.4757, 0.7272, 0.2703, 0.7272, 0.2703, 0.5227, 0.4757, 0.5227, 0.2686, 0.633, 0.2688, 0.5193, 0.4815, 0.5196, 0.4813, 0.6333, 0.495, 0.5068, 0.495, 0.7438, 0.2589, 0.7438, 0.2589, 0.5068, 0.2731, 0.5102, 0.4769, 0.5102, 0.4769, 0.7255, 0.2731, 0.7255, 0.2551, 0.5059, 0.489, 0.5059, 0.489, 0.7404, 0.2551, 0.7404, 0.3759, 0.6241, 0.376, 0.5433, 0.4522, 0.5018, 0.4356, 0.589, 0.4696, 0.6241, 0.3765, 0.627, 0.2846, 0.627, 0.318, 0.5926, 0.3017, 0.5072, 0.3764, 0.5479])
me_yellow_south_west.use_remesh_preserve_volume = False
me_yellow_south_west.use_remesh_preserve_attributes = False
me_yellow_south_west.use_mirror_vertex_groups = False
me_yellow_south_west.update()
me_yellow_south_east = bpy.data.meshes.new('yellow_south_east')
me_yellow_south_east.from_pydata([(0.6278, -0.5, -1.0), (0.6278, 0.5, -1.0), (0.4919, 0.5, -0.2867), (-0.002088, 0.5, -0.6594), (0.4919, -0.5, -0.2867), (-0.002088, -0.5, -0.6594), (0.7703, -0.5, 0.0005669), (0.7703, 0.5, 0.0005672), (-0.003309, -0.5, 0.000567), (-0.003309, 0.5, 0.0005672)], [], [(0, 1, 2, 4), (5, 3, 1, 0), (5, 8, 9, 3), (9, 7, 2, 1, 3), (4, 2, 7, 6), (8, 5, 0, 4, 6), (8, 6, 7, 9)])
_uv = me_yellow_south_east.uv_layers.new(name='UVMap')
_uv.uv.foreach_set('vector', [0.2562, 0.5019, 0.4879, 0.5019, 0.4879, 0.7409, 0.2562, 0.7409, 0.4867, 0.7429, 0.2566, 0.742, 0.2575, 0.505, 0.4875, 0.5058, 0.2749, 0.7247, 0.2749, 0.5212, 0.4751, 0.5212, 0.4751, 0.7247, 0.3759, 0.6241, 0.2814, 0.6241, 0.3154, 0.589, 0.2988, 0.5018, 0.376, 0.5433, 0.2545, 0.502, 0.4935, 0.502, 0.4935, 0.6328, 0.2545, 0.6328, 0.3765, 0.627, 0.3769, 0.5482, 0.452, 0.5072, 0.4357, 0.5926, 0.4691, 0.627, 0.264, 0.7338, 0.264, 0.5125, 0.4743, 0.5125, 0.4743, 0.7338])
me_yellow_south_east.use_remesh_preserve_volume = False
me_yellow_south_east.use_remesh_preserve_attributes = False
me_yellow_south_east.use_mirror_vertex_groups = False
me_yellow_south_east.update()
me_yellow_north_east = bpy.data.meshes.new('yellow_north_east')
me_yellow_north_east.from_pydata([(0.996, -0.5, 0.2334), (0.996, 0.5, 0.2334), (-0.001003, 0.5, 0.9978), (-0.001003, -0.5, 0.9978), (0.3041, 0.5, 0.3299), (0.3041, -0.5, 0.3299), (0.7703, -0.5, 0.0005669), (0.7703, 0.5, 0.0005672), (-0.003309, -0.5, 0.000567), (-0.003309, 0.5, 0.0005672)], [], [(3, 8, 6, 0, 5), (5, 4, 2, 3), (4, 5, 0, 1), (6, 7, 1, 0), (8, 3, 2, 9), (4, 1, 7, 9, 2), (8, 9, 7, 6)])
_uv = me_yellow_north_east.uv_layers.new(name='UVMap')
_uv.uv.foreach_set('vector', [0.3766, 0.7461, 0.3765, 0.627, 0.4691, 0.627, 0.4961, 0.6549, 0.4133, 0.6665, 0.258, 0.5038, 0.49, 0.5038, 0.49, 0.7428, 0.258, 0.7428, 0.4905, 0.738, 0.2537, 0.738, 0.2537, 0.5016, 0.4905, 0.5016, 0.2545, 0.6328, 0.4935, 0.6328, 0.4935, 0.7389, 0.2545, 0.7389, 0.2723, 0.726, 0.2723, 0.5212, 0.4777, 0.5212, 0.4777, 0.726, 0.3383, 0.6643, 0.2538, 0.6525, 0.2814, 0.6241, 0.3759, 0.6241, 0.3755, 0.7462, 0.2695, 0.5089, 0.4795, 0.5089, 0.4795, 0.7323, 0.2695, 0.7323])
me_yellow_north_east.use_remesh_preserve_volume = False
me_yellow_north_east.use_remesh_preserve_attributes = False
me_yellow_north_east.use_mirror_vertex_groups = False
me_yellow_north_east.update()
me_yellow_north_west = bpy.data.meshes.new('yellow_north_west')
me_yellow_north_west.from_pydata([(-0.996, -0.5, 0.2334), (-0.996, 0.5, 0.2334), (-0.001003, 0.5, 0.9978), (-0.001003, -0.5, 0.9978), (-0.3041, -0.5, 0.3299), (-0.3041, 0.5, 0.3299), (-0.7703, 0.5, 0.0005672), (-0.7703, -0.5, 0.0005669), (-0.003309, -0.5, 0.000567), (-0.003309, 0.5, 0.0005672)], [], [(4, 5, 1, 0), (8, 9, 2, 3), (4, 0, 7, 8, 3), (2, 9, 6, 1, 5), (1, 6, 7, 0), (5, 4, 3, 2), (8, 7, 6, 9)])
_uv = me_yellow_north_west.uv_layers.new(name='UVMap')
_uv.uv.foreach_set('vector', [0.4857, 0.7412, 0.2707, 0.7434, 0.2682, 0.4984, 0.4832, 0.4962, 0.2661, 0.5209, 0.4761, 0.5209, 0.4761, 0.7303, 0.2661, 0.7303, 0.3405, 0.6665, 0.2576, 0.6549, 0.2846, 0.627, 0.3765, 0.627, 0.3766, 0.7461, 0.3757, 0.7456, 0.3759, 0.6241, 0.4696, 0.6241, 0.4972, 0.6525, 0.4126, 0.6643, 0.2685, 0.7252, 0.2686, 0.633, 0.4813, 0.6333, 0.4812, 0.7255, 0.2647, 0.512, 0.4881, 0.5109, 0.4892, 0.737, 0.2658, 0.7381, 0.2677, 0.7288, 0.2677, 0.5156, 0.4763, 0.5156, 0.4763, 0.7288])
me_yellow_north_west.use_remesh_preserve_volume = False
me_yellow_north_west.use_remesh_preserve_attributes = False
me_yellow_north_west.use_mirror_vertex_groups = False
me_yellow_north_west.update()
me_text_line = bpy.data.meshes.new('text_line')
me_text_line.from_pydata([(0.0, 4.371e-08, 0.0), (2.0, 4.371e-08, 0.0), (0.0, -4.371e-08, 2.0), (2.0, -4.371e-08, 2.0)], [], [(0, 1, 3, 2)])
_uv = me_text_line.uv_layers.new(name='UVMap')
_uv.uv.foreach_set('vector', [0.0001, 9.998e-05, 0.9999, 9.998e-05, 0.9999, 0.9999, 9.998e-05, 0.9999])
me_text_line.use_remesh_preserve_volume = False
me_text_line.use_remesh_preserve_attributes = False
me_text_line.use_mirror_vertex_groups = False
me_text_line.update()

# ---- objects
ob_red = bpy.data.objects.new('red', me_red)
ob_purple = bpy.data.objects.new('purple', me_purple)
ob_blue = bpy.data.objects.new('blue', me_blue)
ob_cyan = bpy.data.objects.new('cyan', me_cyan)
ob_green = bpy.data.objects.new('green', me_green)
ob_yellow = bpy.data.objects.new('yellow', me_yellow)
ob_selector = bpy.data.objects.new('selector', me_selector)
ob_square = bpy.data.objects.new('square', me_square)
ob_red_south_west = bpy.data.objects.new('red_south_west', me_red_south_west)
ob_red_south_east = bpy.data.objects.new('red_south_east', me_red_south_east)
ob_red_north_east = bpy.data.objects.new('red_north_east', me_red_north_east)
ob_red_north_west = bpy.data.objects.new('red_north_west', me_red_north_west)
ob_purple_south_east = bpy.data.objects.new('purple_south_east', me_purple_south_east)
ob_purple_north_east = bpy.data.objects.new('purple_north_east', me_purple_north_east)
ob_purple_south_west = bpy.data.objects.new('purple_south_west', me_purple_south_west)
ob_purple_north_west = bpy.data.objects.new('purple_north_west', me_purple_north_west)
ob_blue_south_east = bpy.data.objects.new('blue_south_east', me_blue_south_east)
ob_blue_north_east = bpy.data.objects.new('blue_north_east', me_blue_north_east)
ob_blue_south_west = bpy.data.objects.new('blue_south_west', me_blue_south_west)
ob_blue_north_west = bpy.data.objects.new('blue_north_west', me_blue_north_west)
ob_cyan_south_east = bpy.data.objects.new('cyan_south_east', me_cyan_south_east)
ob_cyan_north_east = bpy.data.objects.new('cyan_north_east', me_cyan_north_east)
ob_cyan_south_west = bpy.data.objects.new('cyan_south_west', me_cyan_south_west)
ob_cyan_north_west = bpy.data.objects.new('cyan_north_west', me_cyan_north_west)
ob_green_south_east = bpy.data.objects.new('green_south_east', me_green_south_east)
ob_green_north_east = bpy.data.objects.new('green_north_east', me_green_north_east)
ob_green_south_west = bpy.data.objects.new('green_south_west', me_green_south_west)
ob_green_north_west = bpy.data.objects.new('green_north_west', me_green_north_west)
ob_yellow_south_west = bpy.data.objects.new('yellow_south_west', me_yellow_south_west)
ob_yellow_south_east = bpy.data.objects.new('yellow_south_east', me_yellow_south_east)
ob_yellow_north_east = bpy.data.objects.new('yellow_north_east', me_yellow_north_east)
ob_yellow_north_west = bpy.data.objects.new('yellow_north_west', me_yellow_north_west)
ob_text_line = bpy.data.objects.new('text_line', me_text_line)

# ---- transforms, parenting, visibility, modifiers, constraints
ob_red.location = (0.0, 0.0, 0.0)
ob_red.lineart.crease_threshold = 0.0
ob_purple.location = (0.0, 0.0, 0.0)
ob_purple.lineart.crease_threshold = 0.0
ob_blue.location = (0.0, 0.0, 0.0)
ob_blue.lineart.crease_threshold = 0.0
ob_cyan.location = (0.0, 0.0, 0.0)
ob_cyan.lineart.crease_threshold = 0.0
ob_green.location = (0.0, 0.0, 0.0)
ob_green.lineart.crease_threshold = 0.0
ob_yellow.location = (0.0, 0.0, 0.0)
ob_yellow.lineart.crease_threshold = 0.0
ob_selector.location = (0.0, 0.0, 0.0)
ob_selector.lineart.crease_threshold = 0.0
ob_square.location = (0.0, 0.0, 0.0)
ob_square.lineart.crease_threshold = 0.0
ob_red_south_west.location = (0.0, 0.0, 0.0)
ob_red_south_west.lineart.crease_threshold = 0.0
ob_red_south_east.location = (0.0, 0.0, 0.0)
ob_red_south_east.lineart.crease_threshold = 0.0
ob_red_north_east.location = (0.0, 0.0, 0.0)
ob_red_north_east.lineart.crease_threshold = 0.0
ob_red_north_west.location = (0.0, 0.0, 0.0)
ob_red_north_west.lineart.crease_threshold = 0.0
ob_purple_south_east.location = (0.0, 0.0, 0.0)
ob_purple_south_east.lineart.crease_threshold = 0.0
ob_purple_north_east.location = (0.0, 0.0, 0.0)
ob_purple_north_east.lineart.crease_threshold = 0.0
ob_purple_south_west.location = (0.0, 0.0, 0.0)
ob_purple_south_west.lineart.crease_threshold = 0.0
ob_purple_north_west.location = (0.0, 0.0, 0.0)
ob_purple_north_west.lineart.crease_threshold = 0.0
ob_blue_south_east.location = (0.0, 0.0, 0.0)
ob_blue_south_east.lineart.crease_threshold = 0.0
ob_blue_north_east.location = (0.0, 0.0, 0.0)
ob_blue_north_east.lineart.crease_threshold = 0.0
ob_blue_south_west.location = (0.0, 0.0, 0.0)
ob_blue_south_west.lineart.crease_threshold = 0.0
ob_blue_north_west.location = (0.0, 0.0, 0.0)
ob_blue_north_west.lineart.crease_threshold = 0.0
ob_cyan_south_east.location = (0.0, 0.0, 0.0)
ob_cyan_south_east.lineart.crease_threshold = 0.0
ob_cyan_north_east.location = (0.0, 0.0, 0.0)
ob_cyan_north_east.lineart.crease_threshold = 0.0
ob_cyan_south_west.location = (0.0, 0.0, 0.0)
ob_cyan_south_west.lineart.crease_threshold = 0.0
ob_cyan_north_west.location = (0.0, 0.0, 0.0)
ob_cyan_north_west.lineart.crease_threshold = 0.0
ob_green_south_east.location = (0.0, 0.0, 0.0)
ob_green_south_east.lineart.crease_threshold = 0.0
ob_green_north_east.location = (0.0, 0.0, 0.0)
ob_green_north_east.lineart.crease_threshold = 0.0
ob_green_south_west.location = (0.0, 0.0, 0.0)
ob_green_south_west.lineart.crease_threshold = 0.0
ob_green_north_west.location = (0.0, 0.0, 0.0)
ob_green_north_west.lineart.crease_threshold = 0.0
ob_yellow_south_west.location = (0.0, 0.0, 0.0)
ob_yellow_south_west.lineart.crease_threshold = 0.0
ob_yellow_south_east.location = (0.0, 0.0, 0.0)
ob_yellow_south_east.lineart.crease_threshold = 0.0
ob_yellow_north_east.location = (0.0, 0.0, 0.0)
ob_yellow_north_east.lineart.crease_threshold = 0.0
ob_yellow_north_west.location = (0.0, 0.0, 0.0)
ob_yellow_north_west.lineart.crease_threshold = 0.0
ob_text_line.location = (0.0, 0.0, 0.0)
ob_text_line.scale = (0.5, 1.0, 0.5)
ob_text_line.lineart.crease_threshold = 0.0

# ---- collection membership
col_collection_1.objects.link(ob_red)
col_collection_2.objects.link(ob_purple)
col_collection_3.objects.link(ob_blue)
col_collection_4.objects.link(ob_cyan)
col_collection_5.objects.link(ob_green)
col_collection_6.objects.link(ob_yellow)
col_collection_7.objects.link(ob_selector)
col_collection_8.objects.link(ob_square)
col_collection_11.objects.link(ob_red_south_west)
col_collection_11.objects.link(ob_red_south_east)
col_collection_11.objects.link(ob_red_north_east)
col_collection_11.objects.link(ob_red_north_west)
col_collection_12.objects.link(ob_purple_south_east)
col_collection_12.objects.link(ob_purple_north_east)
col_collection_12.objects.link(ob_purple_south_west)
col_collection_12.objects.link(ob_purple_north_west)
col_collection_13.objects.link(ob_blue_south_east)
col_collection_13.objects.link(ob_blue_north_east)
col_collection_13.objects.link(ob_blue_south_west)
col_collection_13.objects.link(ob_blue_north_west)
col_collection_14.objects.link(ob_cyan_south_east)
col_collection_14.objects.link(ob_cyan_north_east)
col_collection_14.objects.link(ob_cyan_south_west)
col_collection_14.objects.link(ob_cyan_north_west)
col_collection_15.objects.link(ob_green_south_east)
col_collection_15.objects.link(ob_green_north_east)
col_collection_15.objects.link(ob_green_south_west)
col_collection_15.objects.link(ob_green_north_west)
col_collection_16.objects.link(ob_yellow_south_west)
col_collection_16.objects.link(ob_yellow_south_east)
col_collection_16.objects.link(ob_yellow_north_east)
col_collection_16.objects.link(ob_yellow_north_west)
col_collection_17.objects.link(ob_text_line)

# ---- scene / render settings (as saved in the file)
scene.frame_start = 1; scene.frame_end = 250; scene.frame_set(1)
scene.render.engine = 'BLENDER_EEVEE_NEXT'
scene.render.resolution_percentage = 50
scene.render.dither_intensity = 0.0
scene.cycles.use_denoising = False
scene.cycles.samples = 10
scene.cycles.sampling_pattern = 'TABULATED_SOBOL'
scene.cycles.light_sampling_threshold = 0.0
scene.cycles.use_adaptive_sampling = False
scene.cycles.use_light_tree = False
scene.cycles.blur_glossy = 0.0
scene.cycles.pixel_filter_type = 'GAUSSIAN'
scene.cycles.sample_clamp_indirect = 0.0
scene.view_settings.view_transform = 'Standard'
bpy.context.view_layer.update()

# ---- added for rendering (the .blend has no active camera and no usable light): camera, sun
cam_auto = bpy.data.cameras.new('AutoCamera')
cam_auto.lens = 50.0
cam_auto.sensor_width = 36.0
cam_auto.clip_end = 1000.0
ob_auto_camera = bpy.data.objects.new('AutoCamera', cam_auto)
scene.collection.objects.link(ob_auto_camera)
ob_auto_camera.location = (5.50178, -6.60214, 4.80143)
ob_auto_camera.rotation_euler = (1.09748, -7.21219e-08, 0.694738)
scene.camera = ob_auto_camera
light_auto_sun = bpy.data.lights.new('AutoSun', 'SUN')
light_auto_sun.energy = 3.0
light_auto_sun.angle = 0.0523599
ob_auto_sun = bpy.data.objects.new('AutoSun', light_auto_sun)
scene.collection.objects.link(ob_auto_sun)
ob_auto_sun.rotation_euler = (0.872665, 0.174533, 0.523599)
bpy.context.view_layer.update()
